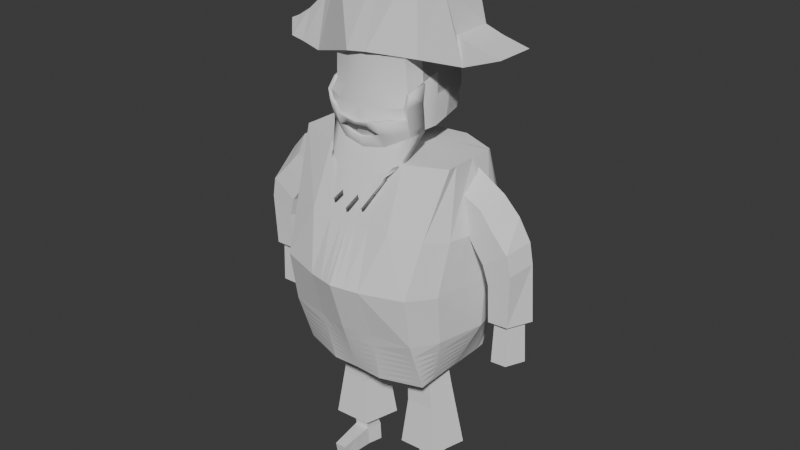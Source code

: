 # Source: capitan.blend  (saved by Blender 4.1.24; exported with 4.5.12 LTS)
import bpy
from mathutils import Matrix  # noqa: F401  (used for matrix-valued properties, if any)

bpy.ops.wm.read_factory_settings(use_empty=True)
scene = bpy.context.scene
scene.name = 'Scene'

# ---- collections
col_collection = bpy.data.collections.new('Collection'); scene.collection.children.link(col_collection)

# ---- world
world_world = bpy.data.worlds.new('World'); scene.world = world_world
world_world.use_nodes = True; world_world.node_tree.nodes.clear()
_N = world_world.node_tree.nodes; _L = world_world.node_tree.links
n0 = _N.new('ShaderNodeOutputWorld'); n0.name = 'World Output'; n0.location = (300, 300)
n1 = _N.new('ShaderNodeBackground'); n1.name = 'Background'; n1.location = (10, 300)
n1.inputs[0].default_value = (0.05088, 0.05088, 0.05088, 1.0)
_L.new(n1.outputs[0], n0.inputs[0])
n0.is_active_output = True
world_world.color = (0.05088, 0.05088, 0.05088)
world_world.use_sun_shadow = False
world_world.sun_shadow_jitter_overblur = 0.0

# ---- meshes
me_cube_001 = bpy.data.meshes.new('Cube.001')
me_cube_001.from_pydata([(0.4308, -1.424, -0.2045), (0.6402, -0.7215, 1.543), (0.5558, 0.9886, -1.823), (0.6759, -1.089, 0.6274), (1.081, -1.08, -1.0), (1.155, -0.9153, 0.594), (1.087, 1.025, -1.015), (1.162, 0.8595, 0.5794), (0.5564, 1.32, -1.0), (0.5846, 1.504, -0.2115), (1.086, -0.7903, -1.823), (1.057, 0.71, -1.837), (0.6402, 0.7215, 1.543), (0.4334, -0.9893, -1.838), (1.28, -0.5109, 1.582), (1.249, 0.4266, 1.567), (0.4668, -1.182, -0.9989), (0.5952, 1.179, 0.6235), (1.101, 1.239, -0.2352), (1.087, -1.208, -0.1947), (0.0, 1.32, -1.0), (0.0, 1.19, 0.6284), (0.0, -1.277, -0.9915), (0.0, -1.112, 0.6089), (0.0, 0.9886, -1.823), (0.0, -0.9893, -1.823), (0.005487, 0.7215, 1.505), (0.005487, -0.7215, 1.505), (0.0, -1.518, -0.1945), (0.0, 1.563, -0.2006), (0.5558, -0.0003113, -1.823), (1.461, 0.08857, -1.025), (1.536, 0.08857, 0.5687), (1.081, -0.0003113, -1.823), (0.6402, -5.96e-08, 1.543), (1.275, -5.96e-08, 1.582), (1.498, 0.08857, -0.2283), (0.0, -0.0003113, -1.823), (0.5558, -0.4948, -1.823), (1.367, -0.5825, 0.5611), (0.6402, -0.3608, 1.543), (1.292, -0.665, -1.033), (1.275, -0.3608, 1.582), (1.329, -0.7856, -0.2359), (0.0, -0.3608, 1.505), (0.0, -0.4948, -1.823), (1.081, -0.4948, -1.823), (1.445, 0.4575, 0.5851), (1.371, 0.54, -1.009), (1.081, 0.4942, -1.823), (0.5558, 0.4942, -1.823), (0.6402, 0.3608, 1.543), (1.275, 0.3608, 1.582), (1.408, 0.6606, -0.2118), (0.0, 0.3608, 1.505), (0.0, 0.4942, -1.823), (0.5561, 1.154, -1.412), (1.072, 0.8673, -1.426), (1.083, -0.9353, -1.412), (0.4501, -1.086, -1.418), (0.0, -1.133, -1.407), (0.0, 1.154, -1.412), (1.271, 0.04413, -1.424), (1.187, -0.5799, -1.428), (1.226, 0.5171, -1.416), (0.2923, 1.534, -0.206), (0.1588, -0.9893, -1.828), (0.2334, -1.23, -0.9952), (0.2782, 1.32, -1.0), (0.338, -1.1, 0.6181), (0.2779, 0.9886, -1.823), (0.3228, 0.7215, 1.524), (0.3228, -0.7215, 1.524), (0.2154, -1.471, -0.1995), (0.2976, 1.184, 0.6259), (0.3201, -5.96e-08, 1.524), (0.2779, -0.0003113, -1.823), (0.3201, -0.3608, 1.524), (0.2779, -0.4948, -1.823), (0.2779, 0.4942, -1.823), (0.3215, 0.3608, 1.524), (0.1649, -1.116, -1.411), (0.278, 1.154, -1.412), (0.556, 1.071, -1.617), (1.065, 0.7886, -1.631), (1.085, -0.8628, -1.617), (0.4418, -1.038, -1.628), (0.0, -1.061, -1.615), (0.0, 1.071, -1.617), (1.176, 0.02191, -1.624), (1.134, -0.5373, -1.626), (1.154, 0.5056, -1.62), (0.1619, -1.053, -1.62), (0.278, 1.071, -1.617), (0.5562, 1.237, -1.206), (1.08, 0.9459, -1.22), (1.082, -1.008, -1.206), (0.4584, -1.134, -1.209), (0.0, -1.205, -1.199), (0.0, 1.237, -1.206), (1.366, 0.06635, -1.225), (1.24, -0.6224, -1.23), (1.298, 0.5285, -1.212), (0.2781, 1.237, -1.206), (0.2292, -1.17, -1.204), (0.1008, 1.32, -1.0), (0.1225, -1.108, 0.6122), (0.1007, 0.9886, -1.823), (0.1205, -0.7215, 1.512), (0.07805, -1.501, -0.1963), (0.1007, -0.0003113, -1.823), (0.1007, -0.4948, -1.823), (0.1007, 0.4942, -1.823), (0.1008, 1.154, -1.412), (0.1059, 1.552, -0.2025), (0.07853, -0.9893, -1.826), (0.08458, -1.26, -0.9928), (0.1205, 0.7215, 1.512), (0.1078, 1.188, 0.6275), (0.307, -5.96e-08, 1.517), (0.1547, -0.3608, 1.512), (0.1589, 0.3608, 1.512), (0.08156, -1.125, -1.409), (0.1007, 1.071, -1.617), (0.08005, -1.057, -1.618), (0.1008, 1.237, -1.206), (0.08307, -1.192, -1.201), (0.556, 1.113, -1.514), (1.068, 0.828, -1.529), (1.084, -0.8991, -1.514), (0.4459, -1.062, -1.523), (0.0, -1.097, -1.511), (0.0, 1.113, -1.514), (1.224, 0.03302, -1.524), (1.16, -0.5586, -1.527), (1.19, 0.5114, -1.518), (0.1634, -1.084, -1.516), (0.278, 1.113, -1.514), (0.0808, -1.091, -1.513), (0.1007, 1.113, -1.514), (0.5562, 1.195, -1.309), (1.076, 0.9066, -1.323), (1.083, -0.9716, -1.309), (0.4543, -1.11, -1.313), (0.0, -1.169, -1.303), (0.0, 1.195, -1.309), (1.319, 0.05524, -1.324), (1.213, -0.6012, -1.329), (1.262, 0.5228, -1.314), (0.2781, 1.195, -1.309), (0.1665, -1.147, -1.307), (0.1008, 1.195, -1.309), (0.08231, -1.158, -1.305), (0.5559, 1.03, -1.72), (1.061, 0.7493, -1.734), (1.085, -0.8266, -1.72), (0.4376, -1.013, -1.733), (0.0, -1.025, -1.719), (0.0, 1.03, -1.72), (1.129, 0.0108, -1.723), (1.108, -0.5161, -1.724), (1.118, 0.4999, -1.721), (0.1604, -1.021, -1.724), (0.2779, 1.03, -1.72), (0.1007, 1.03, -1.72), (0.07929, -1.023, -1.722), (0.0, 0.3609, 1.789), (0.0, 8.388e-05, 1.789), (0.0, -0.3607, 1.789), (0.2854, 8.388e-05, 1.801), (0.1331, -0.3607, 1.796), (0.1373, 0.3609, 1.796)], [], [(163, 153, 2, 70), (9, 17, 7, 18), (43, 39, 5, 19), (65, 74, 17, 9), (153, 154, 11, 2), (78, 38, 13, 66), (38, 46, 10, 13), (48, 53, 36, 31), (160, 155, 10, 46), (44, 120, 170, 168), (19, 5, 3, 0), (3, 5, 14, 1), (7, 17, 12, 15), (47, 7, 15, 52), (52, 51, 34, 35), (41, 43, 19, 4), (8, 9, 18, 6), (39, 32, 35, 42), (68, 65, 9, 8), (116, 109, 28, 22), (118, 21, 26, 117), (69, 3, 1, 72), (120, 44, 27, 108), (165, 157, 25, 115), (155, 156, 13, 10), (4, 19, 0, 16), (109, 106, 23, 28), (42, 40, 1, 14), (161, 159, 33, 49), (50, 49, 33, 30), (79, 50, 30, 76), (53, 47, 32, 36), (35, 34, 40, 42), (120, 119, 169, 170), (5, 39, 42, 14), (31, 36, 43, 41), (159, 160, 46, 33), (30, 33, 46, 38), (76, 30, 38, 78), (36, 32, 39, 43), (18, 7, 47, 53), (70, 2, 50, 79), (2, 11, 49, 50), (154, 161, 49, 11), (15, 12, 51, 52), (32, 47, 52, 35), (117, 26, 54, 121), (6, 18, 53, 48), (141, 148, 64, 57), (146, 147, 63, 62), (148, 146, 62, 64), (142, 143, 59, 58), (152, 144, 60, 122), (147, 142, 58, 63), (140, 141, 57, 56), (149, 140, 56, 82), (151, 149, 82, 113), (143, 150, 81, 59), (12, 71, 80, 51), (107, 70, 79, 112), (110, 76, 78, 111), (34, 75, 77, 40), (112, 79, 76, 110), (0, 3, 69, 73), (156, 162, 66, 13), (40, 77, 72, 1), (106, 69, 72, 108), (17, 74, 71, 12), (16, 0, 73, 67), (105, 114, 65, 68), (51, 80, 75, 34), (111, 78, 66, 115), (114, 118, 74, 65), (164, 163, 70, 107), (139, 137, 93, 123), (130, 136, 92, 86), (128, 135, 91, 84), (133, 134, 90, 89), (135, 133, 89, 91), (129, 130, 86, 85), (138, 131, 87, 124), (134, 129, 85, 90), (127, 128, 84, 83), (137, 127, 83, 93), (16, 67, 104, 97), (105, 68, 103, 125), (68, 8, 94, 103), (8, 6, 95, 94), (41, 4, 96, 101), (116, 22, 98, 126), (4, 16, 97, 96), (48, 31, 100, 102), (31, 41, 101, 100), (6, 48, 102, 95), (67, 116, 126, 104), (20, 105, 125, 99), (136, 138, 124, 92), (132, 139, 123, 88), (158, 164, 107, 24), (29, 21, 118, 114), (45, 111, 115, 25), (20, 29, 114, 105), (23, 106, 108, 27), (55, 112, 110, 37), (37, 110, 111, 45), (24, 107, 112, 55), (145, 151, 113, 61), (150, 152, 122, 81), (71, 117, 121, 80), (75, 119, 120, 77), (73, 69, 106, 109), (162, 165, 115, 66), (77, 120, 108, 72), (74, 118, 117, 71), (67, 73, 109, 116), (80, 121, 119, 75), (61, 113, 139, 132), (81, 122, 138, 136), (82, 56, 127, 137), (56, 57, 128, 127), (63, 58, 129, 134), (122, 60, 131, 138), (58, 59, 130, 129), (64, 62, 133, 135), (62, 63, 134, 133), (57, 64, 135, 128), (59, 81, 136, 130), (113, 82, 137, 139), (104, 126, 152, 150), (99, 125, 151, 145), (97, 104, 150, 143), (125, 103, 149, 151), (103, 94, 140, 149), (94, 95, 141, 140), (101, 96, 142, 147), (126, 98, 144, 152), (96, 97, 143, 142), (102, 100, 146, 148), (100, 101, 147, 146), (95, 102, 148, 141), (92, 124, 165, 162), (88, 123, 164, 158), (123, 93, 163, 164), (86, 92, 162, 156), (84, 91, 161, 154), (89, 90, 160, 159), (91, 89, 159, 161), (85, 86, 156, 155), (124, 87, 157, 165), (90, 85, 155, 160), (83, 84, 154, 153), (93, 83, 153, 163), (171, 166, 167, 169), (169, 167, 168, 170), (121, 54, 166, 171), (119, 121, 171, 169)])
_uv = me_cube_001.uv_layers.new(name='UVMap')
_uv.uv.foreach_set('vector', [0.375, 0.4062, 0.375, 0.4375, 0.375, 0.4375, 0.375, 0.4062, 0.5, 0.4375, 0.625, 0.4375, 0.625, 0.5, 0.5, 0.5, 0.5, 0.6875, 0.625, 0.6875, 0.625, 0.75, 0.5, 0.75, 0.5, 0.4062, 0.625, 0.4062, 0.625, 0.4375, 0.5, 0.4375, 0.375, 0.4375, 0.375, 0.5, 0.375, 0.5, 0.375, 0.4375, 0.2812, 0.6875, 0.3125, 0.6875, 0.3125, 0.75, 0.2729, 0.75, 0.3125, 0.6875, 0.375, 0.6875, 0.375, 0.75, 0.3125, 0.75, 0.375, 0.5625, 0.5, 0.5625, 0.5, 0.625, 0.375, 0.625, 0.375, 0.6875, 0.375, 0.75, 0.375, 0.75, 0.375, 0.6875, 0.7505, 0.6875, 0.7391, 0.6875, 0.7391, 0.6875, 0.7505, 0.6875, 0.5, 0.75, 0.625, 0.75, 0.625, 0.8125, 0.5, 0.8125, 0.625, 0.8125, 0.625, 0.75, 0.625, 0.75, 0.625, 0.8125, 0.625, 0.5, 0.625, 0.4375, 0.625, 0.4375, 0.625, 0.5, 0.625, 0.5625, 0.625, 0.5, 0.625, 0.5, 0.625, 0.5625, 0.625, 0.5625, 0.6875, 0.5625, 0.6875, 0.625, 0.625, 0.625, 0.375, 0.6875, 0.5, 0.6875, 0.5, 0.75, 0.375, 0.75, 0.375, 0.4375, 0.5, 0.4375, 0.5, 0.5, 0.375, 0.5, 0.625, 0.6875, 0.625, 0.625, 0.625, 0.625, 0.625, 0.6875, 0.375, 0.4062, 0.5, 0.4062, 0.5, 0.4375, 0.375, 0.4375, 0.375, 0.8637, 0.5, 0.8637, 0.5, 0.875, 0.375, 0.875, 0.625, 0.3863, 0.625, 0.375, 0.625, 0.375, 0.625, 0.3863, 0.625, 0.8438, 0.625, 0.8125, 0.625, 0.8125, 0.625, 0.8438, 0.7391, 0.6875, 0.7505, 0.6875, 0.75, 0.75, 0.7387, 0.75, 0.375, 0.8637, 0.375, 0.875, 0.375, 0.875, 0.375, 0.8637, 0.375, 0.75, 0.375, 0.8125, 0.375, 0.8125, 0.375, 0.75, 0.375, 0.75, 0.5, 0.75, 0.5, 0.8125, 0.375, 0.8125, 0.5, 0.8637, 0.625, 0.8637, 0.625, 0.875, 0.5, 0.875, 0.625, 0.6875, 0.6875, 0.6875, 0.6875, 0.75, 0.625, 0.75, 0.375, 0.5625, 0.375, 0.625, 0.375, 0.625, 0.375, 0.5625, 0.3125, 0.5625, 0.375, 0.5625, 0.375, 0.625, 0.3125, 0.625, 0.2812, 0.5625, 0.3125, 0.5625, 0.3125, 0.625, 0.2812, 0.625, 0.5, 0.5625, 0.625, 0.5625, 0.625, 0.625, 0.5, 0.625, 0.625, 0.625, 0.6875, 0.625, 0.6875, 0.6875, 0.625, 0.6875, 0.7391, 0.6875, 0.7312, 0.625, 0.7312, 0.625, 0.7391, 0.6875, 0.625, 0.75, 0.625, 0.6875, 0.625, 0.6875, 0.625, 0.75, 0.375, 0.625, 0.5, 0.625, 0.5, 0.6875, 0.375, 0.6875, 0.375, 0.625, 0.375, 0.6875, 0.375, 0.6875, 0.375, 0.625, 0.3125, 0.625, 0.375, 0.625, 0.375, 0.6875, 0.3125, 0.6875, 0.2812, 0.625, 0.3125, 0.625, 0.3125, 0.6875, 0.2812, 0.6875, 0.5, 0.625, 0.625, 0.625, 0.625, 0.6875, 0.5, 0.6875, 0.5, 0.5, 0.625, 0.5, 0.625, 0.5625, 0.5, 0.5625, 0.2812, 0.5, 0.3125, 0.5, 0.3125, 0.5625, 0.2812, 0.5625, 0.3125, 0.5, 0.375, 0.5, 0.375, 0.5625, 0.3125, 0.5625, 0.375, 0.5, 0.375, 0.5625, 0.375, 0.5625, 0.375, 0.5, 0.625, 0.5, 0.6875, 0.5, 0.6875, 0.5625, 0.625, 0.5625, 0.625, 0.625, 0.625, 0.5625, 0.625, 0.5625, 0.625, 0.625, 0.7387, 0.5, 0.75, 0.5, 0.7503, 0.5625, 0.7389, 0.5625, 0.375, 0.5, 0.5, 0.5, 0.5, 0.5625, 0.375, 0.5625, 0.375, 0.5, 0.375, 0.5625, 0.375, 0.5625, 0.375, 0.5, 0.375, 0.625, 0.375, 0.6875, 0.375, 0.6875, 0.375, 0.625, 0.375, 0.5625, 0.375, 0.625, 0.375, 0.625, 0.375, 0.5625, 0.375, 0.75, 0.375, 0.8125, 0.375, 0.8125, 0.375, 0.75, 0.375, 0.8637, 0.375, 0.875, 0.375, 0.875, 0.375, 0.8637, 0.375, 0.6875, 0.375, 0.75, 0.375, 0.75, 0.375, 0.6875, 0.375, 0.4375, 0.375, 0.5, 0.375, 0.5, 0.375, 0.4375, 0.375, 0.4062, 0.375, 0.4375, 0.375, 0.4375, 0.375, 0.4062, 0.375, 0.3863, 0.375, 0.4062, 0.375, 0.4062, 0.375, 0.3863, 0.375, 0.8125, 0.375, 0.8521, 0.375, 0.8521, 0.375, 0.8125, 0.6875, 0.5, 0.7188, 0.5, 0.7189, 0.5625, 0.6875, 0.5625, 0.2613, 0.5, 0.2812, 0.5, 0.2812, 0.5625, 0.2613, 0.5625, 0.2613, 0.625, 0.2812, 0.625, 0.2812, 0.6875, 0.2613, 0.6875, 0.6875, 0.625, 0.719, 0.625, 0.719, 0.6875, 0.6875, 0.6875, 0.2613, 0.5625, 0.2812, 0.5625, 0.2812, 0.625, 0.2613, 0.625, 0.5, 0.8125, 0.625, 0.8125, 0.625, 0.8438, 0.5, 0.8438, 0.375, 0.8125, 0.375, 0.8521, 0.375, 0.8521, 0.375, 0.8125, 0.6875, 0.6875, 0.719, 0.6875, 0.7188, 0.75, 0.6875, 0.75, 0.625, 0.8637, 0.625, 0.8438, 0.625, 0.8438, 0.625, 0.8637, 0.625, 0.4375, 0.625, 0.4062, 0.625, 0.4062, 0.625, 0.4375, 0.375, 0.8125, 0.5, 0.8125, 0.5, 0.8438, 0.375, 0.8438, 0.375, 0.3863, 0.5, 0.3863, 0.5, 0.4062, 0.375, 0.4062, 0.6875, 0.5625, 0.7189, 0.5625, 0.719, 0.625, 0.6875, 0.625, 0.2613, 0.6875, 0.2812, 0.6875, 0.2729, 0.75, 0.2613, 0.75, 0.5, 0.3863, 0.625, 0.3863, 0.625, 0.4062, 0.5, 0.4062, 0.375, 0.3863, 0.375, 0.4062, 0.375, 0.4062, 0.375, 0.3863, 0.375, 0.3863, 0.375, 0.4062, 0.375, 0.4062, 0.375, 0.3863, 0.375, 0.8125, 0.375, 0.8521, 0.375, 0.8521, 0.375, 0.8125, 0.375, 0.5, 0.375, 0.5625, 0.375, 0.5625, 0.375, 0.5, 0.375, 0.625, 0.375, 0.6875, 0.375, 0.6875, 0.375, 0.625, 0.375, 0.5625, 0.375, 0.625, 0.375, 0.625, 0.375, 0.5625, 0.375, 0.75, 0.375, 0.8125, 0.375, 0.8125, 0.375, 0.75, 0.375, 0.8637, 0.375, 0.875, 0.375, 0.875, 0.375, 0.8637, 0.375, 0.6875, 0.375, 0.75, 0.375, 0.75, 0.375, 0.6875, 0.375, 0.4375, 0.375, 0.5, 0.375, 0.5, 0.375, 0.4375, 0.375, 0.4062, 0.375, 0.4375, 0.375, 0.4375, 0.375, 0.4062, 0.375, 0.8125, 0.375, 0.8438, 0.375, 0.8438, 0.375, 0.8125, 0.375, 0.3863, 0.375, 0.4062, 0.375, 0.4062, 0.375, 0.3863, 0.375, 0.4062, 0.375, 0.4375, 0.375, 0.4375, 0.375, 0.4062, 0.375, 0.4375, 0.375, 0.5, 0.375, 0.5, 0.375, 0.4375, 0.375, 0.6875, 0.375, 0.75, 0.375, 0.75, 0.375, 0.6875, 0.375, 0.8637, 0.375, 0.875, 0.375, 0.875, 0.375, 0.8637, 0.375, 0.75, 0.375, 0.8125, 0.375, 0.8125, 0.375, 0.75, 0.375, 0.5625, 0.375, 0.625, 0.375, 0.625, 0.375, 0.5625, 0.375, 0.625, 0.375, 0.6875, 0.375, 0.6875, 0.375, 0.625, 0.375, 0.5, 0.375, 0.5625, 0.375, 0.5625, 0.375, 0.5, 0.375, 0.8438, 0.375, 0.8637, 0.375, 0.8637, 0.375, 0.8438, 0.375, 0.375, 0.375, 0.3863, 0.375, 0.3863, 0.375, 0.375, 0.375, 0.8521, 0.375, 0.8637, 0.375, 0.8637, 0.375, 0.8521, 0.375, 0.375, 0.375, 0.3863, 0.375, 0.3863, 0.375, 0.375, 0.375, 0.375, 0.375, 0.3863, 0.375, 0.3863, 0.375, 0.375, 0.5, 0.375, 0.625, 0.375, 0.625, 0.3863, 0.5, 0.3863, 0.25, 0.6875, 0.2613, 0.6875, 0.2613, 0.75, 0.25, 0.75, 0.375, 0.375, 0.5, 0.375, 0.5, 0.3863, 0.375, 0.3863, 0.625, 0.875, 0.625, 0.8637, 0.625, 0.8637, 0.625, 0.875, 0.25, 0.5625, 0.2613, 0.5625, 0.2613, 0.625, 0.25, 0.625, 0.25, 0.625, 0.2613, 0.625, 0.2613, 0.6875, 0.25, 0.6875, 0.25, 0.5, 0.2613, 0.5, 0.2613, 0.5625, 0.25, 0.5625, 0.375, 0.375, 0.375, 0.3863, 0.375, 0.3863, 0.375, 0.375, 0.375, 0.8521, 0.375, 0.8637, 0.375, 0.8637, 0.375, 0.8521, 0.7188, 0.5, 0.7387, 0.5, 0.7389, 0.5625, 0.7189, 0.5625, 0.719, 0.625, 0.7312, 0.625, 0.7391, 0.6875, 0.719, 0.6875, 0.5, 0.8438, 0.625, 0.8438, 0.625, 0.8637, 0.5, 0.8637, 0.375, 0.8521, 0.375, 0.8637, 0.375, 0.8637, 0.375, 0.8521, 0.719, 0.6875, 0.7391, 0.6875, 0.7387, 0.75, 0.7188, 0.75, 0.625, 0.4062, 0.625, 0.3863, 0.625, 0.3863, 0.625, 0.4062, 0.375, 0.8438, 0.5, 0.8438, 0.5, 0.8637, 0.375, 0.8637, 0.7189, 0.5625, 0.7389, 0.5625, 0.7312, 0.625, 0.719, 0.625, 0.375, 0.375, 0.375, 0.3863, 0.375, 0.3863, 0.375, 0.375, 0.375, 0.8521, 0.375, 0.8637, 0.375, 0.8637, 0.375, 0.8521, 0.375, 0.4062, 0.375, 0.4375, 0.375, 0.4375, 0.375, 0.4062, 0.375, 0.4375, 0.375, 0.5, 0.375, 0.5, 0.375, 0.4375, 0.375, 0.6875, 0.375, 0.75, 0.375, 0.75, 0.375, 0.6875, 0.375, 0.8637, 0.375, 0.875, 0.375, 0.875, 0.375, 0.8637, 0.375, 0.75, 0.375, 0.8125, 0.375, 0.8125, 0.375, 0.75, 0.375, 0.5625, 0.375, 0.625, 0.375, 0.625, 0.375, 0.5625, 0.375, 0.625, 0.375, 0.6875, 0.375, 0.6875, 0.375, 0.625, 0.375, 0.5, 0.375, 0.5625, 0.375, 0.5625, 0.375, 0.5, 0.375, 0.8125, 0.375, 0.8521, 0.375, 0.8521, 0.375, 0.8125, 0.375, 0.3863, 0.375, 0.4062, 0.375, 0.4062, 0.375, 0.3863, 0.375, 0.8438, 0.375, 0.8637, 0.375, 0.8637, 0.375, 0.8521, 0.375, 0.375, 0.375, 0.3863, 0.375, 0.3863, 0.375, 0.375, 0.375, 0.8125, 0.375, 0.8438, 0.375, 0.8521, 0.375, 0.8125, 0.375, 0.3863, 0.375, 0.4062, 0.375, 0.4062, 0.375, 0.3863, 0.375, 0.4062, 0.375, 0.4375, 0.375, 0.4375, 0.375, 0.4062, 0.375, 0.4375, 0.375, 0.5, 0.375, 0.5, 0.375, 0.4375, 0.375, 0.6875, 0.375, 0.75, 0.375, 0.75, 0.375, 0.6875, 0.375, 0.8637, 0.375, 0.875, 0.375, 0.875, 0.375, 0.8637, 0.375, 0.75, 0.375, 0.8125, 0.375, 0.8125, 0.375, 0.75, 0.375, 0.5625, 0.375, 0.625, 0.375, 0.625, 0.375, 0.5625, 0.375, 0.625, 0.375, 0.6875, 0.375, 0.6875, 0.375, 0.625, 0.375, 0.5, 0.375, 0.5625, 0.375, 0.5625, 0.375, 0.5, 0.375, 0.8521, 0.375, 0.8637, 0.375, 0.8637, 0.375, 0.8521, 0.375, 0.375, 0.375, 0.3863, 0.375, 0.3863, 0.375, 0.375, 0.375, 0.3863, 0.375, 0.4062, 0.375, 0.4062, 0.375, 0.3863, 0.375, 0.8125, 0.375, 0.8521, 0.375, 0.8521, 0.375, 0.8125, 0.375, 0.5, 0.375, 0.5625, 0.375, 0.5625, 0.375, 0.5, 0.375, 0.625, 0.375, 0.6875, 0.375, 0.6875, 0.375, 0.625, 0.375, 0.5625, 0.375, 0.625, 0.375, 0.625, 0.375, 0.5625, 0.375, 0.75, 0.375, 0.8125, 0.375, 0.8125, 0.375, 0.75, 0.375, 0.8637, 0.375, 0.875, 0.375, 0.875, 0.375, 0.8637, 0.375, 0.6875, 0.375, 0.75, 0.375, 0.75, 0.375, 0.6875, 0.375, 0.4375, 0.375, 0.5, 0.375, 0.5, 0.375, 0.4375, 0.375, 0.4062, 0.375, 0.4375, 0.375, 0.4375, 0.375, 0.4062, 0.7389, 0.5625, 0.7503, 0.5625, 0.7505, 0.625, 0.7312, 0.625, 0.7312, 0.625, 0.7505, 0.625, 0.7505, 0.6875, 0.7391, 0.6875, 0.7389, 0.5625, 0.7503, 0.5625, 0.7503, 0.5625, 0.7389, 0.5625, 0.7312, 0.625, 0.7389, 0.5625, 0.7389, 0.5625, 0.7312, 0.625])
_ca = me_cube_001.color_attributes.new('Attribute', 'BYTE_COLOR', 'CORNER')
_ca.data.foreach_set('color', [1.0, 1.0, 1.0, 1.0, 1.0, 1.0, 1.0, 1.0, 1.0, 1.0, 1.0, 1.0, 1.0, 1.0, 1.0, 1.0, 1.0, 1.0, 1.0, 1.0, 1.0, 1.0, 1.0, 1.0, 1.0, 1.0, 1.0, 1.0, 1.0, 1.0, 1.0, 1.0, 1.0, 1.0, 1.0, 1.0, 1.0, 1.0, 1.0, 1.0, 1.0, 1.0, 1.0, 1.0, 1.0, 1.0, 1.0, 1.0, 1.0, 1.0, 1.0, 1.0, 1.0, 1.0, 1.0, 1.0, 1.0, 1.0, 1.0, 1.0, 1.0, 1.0, 1.0, 1.0, 1.0, 1.0, 1.0, 1.0, 1.0, 1.0, 1.0, 1.0, 1.0, 1.0, 1.0, 1.0, 1.0, 1.0, 1.0, 1.0, 1.0, 1.0, 1.0, 1.0, 1.0, 1.0, 1.0, 1.0, 1.0, 1.0, 1.0, 1.0, 1.0, 1.0, 1.0, 1.0, 1.0, 1.0, 1.0, 1.0, 1.0, 1.0, 1.0, 1.0, 1.0, 1.0, 1.0, 1.0, 1.0, 1.0, 1.0, 1.0, 1.0, 1.0, 1.0, 1.0, 1.0, 1.0, 1.0, 1.0, 1.0, 1.0, 1.0, 1.0, 1.0, 1.0, 1.0, 1.0, 1.0, 1.0, 1.0, 1.0, 1.0, 1.0, 1.0, 1.0, 1.0, 1.0, 1.0, 1.0, 1.0, 1.0, 1.0, 1.0, 1.0, 1.0, 1.0, 1.0, 1.0, 1.0, 1.0, 1.0, 1.0, 1.0, 1.0, 1.0, 1.0, 1.0, 1.0, 1.0, 1.0, 1.0, 1.0, 1.0, 1.0, 1.0, 1.0, 1.0, 1.0, 1.0, 1.0, 1.0, 1.0, 1.0, 1.0, 1.0, 1.0, 1.0, 1.0, 1.0, 1.0, 1.0, 1.0, 1.0, 1.0, 1.0, 1.0, 1.0, 1.0, 1.0, 1.0, 1.0, 1.0, 1.0, 1.0, 1.0, 1.0, 1.0, 1.0, 1.0, 1.0, 1.0, 1.0, 1.0, 1.0, 1.0, 1.0, 1.0, 1.0, 1.0, 1.0, 1.0, 1.0, 1.0, 1.0, 1.0, 1.0, 1.0, 1.0, 1.0, 1.0, 1.0, 1.0, 1.0, 1.0, 1.0, 1.0, 1.0, 1.0, 1.0, 1.0, 1.0, 1.0, 1.0, 1.0, 1.0, 1.0, 1.0, 1.0, 1.0, 1.0, 1.0, 1.0, 1.0, 1.0, 1.0, 1.0, 1.0, 1.0, 1.0, 1.0, 1.0, 1.0, 1.0, 1.0, 1.0, 1.0, 1.0, 1.0, 1.0, 1.0, 1.0, 1.0, 1.0, 1.0, 1.0, 1.0, 1.0, 1.0, 1.0, 1.0, 1.0, 1.0, 1.0, 1.0, 1.0, 1.0, 1.0, 1.0, 1.0, 1.0, 1.0, 1.0, 1.0, 1.0, 1.0, 1.0, 1.0, 1.0, 1.0, 1.0, 1.0, 1.0, 1.0, 1.0, 1.0, 1.0, 1.0, 1.0, 1.0, 1.0, 1.0, 1.0, 1.0, 1.0, 1.0, 1.0, 1.0, 1.0, 1.0, 1.0, 1.0, 1.0, 1.0, 1.0, 1.0, 1.0, 1.0, 1.0, 1.0, 1.0, 1.0, 1.0, 1.0, 1.0, 1.0, 1.0, 1.0, 1.0, 1.0, 1.0, 1.0, 1.0, 1.0, 1.0, 1.0, 1.0, 1.0, 1.0, 1.0, 1.0, 1.0, 1.0, 1.0, 1.0, 1.0, 1.0, 1.0, 1.0, 1.0, 1.0, 1.0, 1.0, 1.0, 1.0, 1.0, 1.0, 1.0, 1.0, 1.0, 1.0, 1.0, 1.0, 1.0, 1.0, 1.0, 1.0, 1.0, 1.0, 1.0, 1.0, 1.0, 1.0, 1.0, 1.0, 1.0, 1.0, 1.0, 1.0, 1.0, 1.0, 1.0, 1.0, 1.0, 1.0, 1.0, 1.0, 1.0, 1.0, 1.0, 1.0, 1.0, 1.0, 1.0, 1.0, 1.0, 1.0, 1.0, 1.0, 1.0, 1.0, 1.0, 1.0, 1.0, 1.0, 1.0, 1.0, 1.0, 1.0, 1.0, 1.0, 1.0, 1.0, 1.0, 1.0, 1.0, 1.0, 1.0, 1.0, 1.0, 1.0, 1.0, 1.0, 1.0, 1.0, 1.0, 1.0, 1.0, 1.0, 1.0, 1.0, 1.0, 1.0, 1.0, 1.0, 1.0, 1.0, 1.0, 1.0, 1.0, 1.0, 1.0, 1.0, 1.0, 1.0, 1.0, 1.0, 1.0, 1.0, 1.0, 1.0, 1.0, 1.0, 1.0, 1.0, 1.0, 1.0, 1.0, 1.0, 1.0, 1.0, 1.0, 1.0, 1.0, 1.0, 1.0, 1.0, 1.0, 1.0, 1.0, 1.0, 1.0, 1.0, 1.0, 1.0, 1.0, 1.0, 1.0, 1.0, 1.0, 1.0, 1.0, 1.0, 1.0, 1.0, 1.0, 1.0, 1.0, 1.0, 1.0, 1.0, 1.0, 1.0, 1.0, 1.0, 1.0, 1.0, 1.0, 1.0, 1.0, 1.0, 1.0, 1.0, 1.0, 1.0, 1.0, 1.0, 1.0, 1.0, 1.0, 1.0, 1.0, 1.0, 1.0, 1.0, 1.0, 1.0, 1.0, 1.0, 1.0, 1.0, 1.0, 1.0, 1.0, 1.0, 1.0, 1.0, 1.0, 1.0, 1.0, 1.0, 1.0, 1.0, 1.0, 1.0, 1.0, 1.0, 1.0, 1.0, 1.0, 1.0, 1.0, 1.0, 1.0, 1.0, 1.0, 1.0, 1.0, 1.0, 1.0, 1.0, 1.0, 1.0, 1.0, 1.0, 1.0, 1.0, 1.0, 1.0, 1.0, 1.0, 1.0, 1.0, 1.0, 1.0, 1.0, 1.0, 1.0, 1.0, 1.0, 1.0, 1.0, 1.0, 1.0, 1.0, 1.0, 1.0, 1.0, 1.0, 1.0, 1.0, 1.0, 1.0, 1.0, 1.0, 1.0, 1.0, 1.0, 1.0, 1.0, 1.0, 1.0, 1.0, 1.0, 1.0, 1.0, 1.0, 1.0, 1.0, 1.0, 1.0, 1.0, 1.0, 1.0, 1.0, 1.0, 1.0, 1.0, 1.0, 1.0, 1.0, 1.0, 1.0, 1.0, 1.0, 1.0, 1.0, 1.0, 1.0, 1.0, 1.0, 1.0, 1.0, 1.0, 1.0, 1.0, 1.0, 1.0, 1.0, 1.0, 1.0, 1.0, 1.0, 1.0, 1.0, 1.0, 1.0, 1.0, 1.0, 1.0, 1.0, 1.0, 1.0, 1.0, 1.0, 1.0, 1.0, 1.0, 1.0, 1.0, 1.0, 1.0, 1.0, 1.0, 1.0, 1.0, 1.0, 1.0, 1.0, 1.0, 1.0, 1.0, 1.0, 1.0, 1.0, 1.0, 1.0, 1.0, 1.0, 1.0, 1.0, 1.0, 1.0, 1.0, 1.0, 1.0, 1.0, 1.0, 1.0, 1.0, 1.0, 1.0, 1.0, 1.0, 1.0, 1.0, 1.0, 1.0, 1.0, 1.0, 1.0, 1.0, 1.0, 1.0, 1.0, 1.0, 1.0, 1.0, 1.0, 1.0, 1.0, 1.0, 1.0, 1.0, 1.0, 1.0, 1.0, 1.0, 1.0, 1.0, 1.0, 1.0, 1.0, 1.0, 1.0, 1.0, 1.0, 1.0, 1.0, 1.0, 1.0, 1.0, 1.0, 1.0, 1.0, 1.0, 1.0, 1.0, 1.0, 1.0, 1.0, 1.0, 1.0, 1.0, 1.0, 1.0, 1.0, 1.0, 1.0, 1.0, 1.0, 1.0, 1.0, 1.0, 1.0, 1.0, 1.0, 1.0, 1.0, 1.0, 1.0, 1.0, 1.0, 1.0, 1.0, 1.0, 1.0, 1.0, 1.0, 1.0, 1.0, 1.0, 1.0, 1.0, 1.0, 1.0, 1.0, 1.0, 1.0, 1.0, 1.0, 1.0, 1.0, 1.0, 1.0, 1.0, 1.0, 1.0, 1.0, 1.0, 1.0, 1.0, 1.0, 1.0, 1.0, 1.0, 1.0, 1.0, 1.0, 1.0, 1.0, 1.0, 1.0, 1.0, 1.0, 1.0, 1.0, 1.0, 1.0, 1.0, 1.0, 1.0, 1.0, 1.0, 1.0, 1.0, 1.0, 1.0, 1.0, 1.0, 1.0, 1.0, 1.0, 1.0, 1.0, 1.0, 1.0, 1.0, 1.0, 1.0, 1.0, 1.0, 1.0, 1.0, 1.0, 1.0, 1.0, 1.0, 1.0, 1.0, 1.0, 1.0, 1.0, 1.0, 1.0, 1.0, 1.0, 1.0, 1.0, 1.0, 1.0, 1.0, 1.0, 1.0, 1.0, 1.0, 1.0, 1.0, 1.0, 1.0, 1.0, 1.0, 1.0, 1.0, 1.0, 1.0, 1.0, 1.0, 1.0, 1.0, 1.0, 1.0, 1.0, 1.0, 1.0, 1.0, 1.0, 1.0, 1.0, 1.0, 1.0, 1.0, 1.0, 1.0, 1.0, 1.0, 1.0, 1.0, 1.0, 1.0, 1.0, 1.0, 1.0, 1.0, 1.0, 1.0, 1.0, 1.0, 1.0, 1.0, 1.0, 1.0, 1.0, 1.0, 1.0, 1.0, 1.0, 1.0, 1.0, 1.0, 1.0, 1.0, 1.0, 1.0, 1.0, 1.0, 1.0, 1.0, 1.0, 1.0, 1.0, 1.0, 1.0, 1.0, 1.0, 1.0, 1.0, 1.0, 1.0, 1.0, 1.0, 1.0, 1.0, 1.0, 1.0, 1.0, 1.0, 1.0, 1.0, 1.0, 1.0, 1.0, 1.0, 1.0, 1.0, 1.0, 1.0, 1.0, 1.0, 1.0, 1.0, 1.0, 1.0, 1.0, 1.0, 1.0, 1.0, 1.0, 1.0, 1.0, 1.0, 1.0, 1.0, 1.0, 1.0, 1.0, 1.0, 1.0, 1.0, 1.0, 1.0, 1.0, 1.0, 1.0, 1.0, 1.0, 1.0, 1.0, 1.0, 1.0, 1.0, 1.0, 1.0, 1.0, 1.0, 1.0, 1.0, 1.0, 1.0, 1.0, 1.0, 1.0, 1.0, 1.0, 1.0, 1.0, 1.0, 1.0, 1.0, 1.0, 1.0, 1.0, 1.0, 1.0, 1.0, 1.0, 1.0, 1.0, 1.0, 1.0, 1.0, 1.0, 1.0, 1.0, 1.0, 1.0, 1.0, 1.0, 1.0, 1.0, 1.0, 1.0, 1.0, 1.0, 1.0, 1.0, 1.0, 1.0, 1.0, 1.0, 1.0, 1.0, 1.0, 1.0, 1.0, 1.0, 1.0, 1.0, 1.0, 1.0, 1.0, 1.0, 1.0, 1.0, 1.0, 1.0, 1.0, 1.0, 1.0, 1.0, 1.0, 1.0, 1.0, 1.0, 1.0, 1.0, 1.0, 1.0, 1.0, 1.0, 1.0, 1.0, 1.0, 1.0, 1.0, 1.0, 1.0, 1.0, 1.0, 1.0, 1.0, 1.0, 1.0, 1.0, 1.0, 1.0, 1.0, 1.0, 1.0, 1.0, 1.0, 1.0, 1.0, 1.0, 1.0, 1.0, 1.0, 1.0, 1.0, 1.0, 1.0, 1.0, 1.0, 1.0, 1.0, 1.0, 1.0, 1.0, 1.0, 1.0, 1.0, 1.0, 1.0, 1.0, 1.0, 1.0, 1.0, 1.0, 1.0, 1.0, 1.0, 1.0, 1.0, 1.0, 1.0, 1.0, 1.0, 1.0, 1.0, 1.0, 1.0, 1.0, 1.0, 1.0, 1.0, 1.0, 1.0, 1.0, 1.0, 1.0, 1.0, 1.0, 1.0, 1.0, 1.0, 1.0, 1.0, 1.0, 1.0, 1.0, 1.0, 1.0, 1.0, 1.0, 1.0, 1.0, 1.0, 1.0, 1.0, 1.0, 1.0, 1.0, 1.0, 1.0, 1.0, 1.0, 1.0, 1.0, 1.0, 1.0, 1.0, 1.0, 1.0, 1.0, 1.0, 1.0, 1.0, 1.0, 1.0, 1.0, 1.0, 1.0, 1.0, 1.0, 1.0, 1.0, 1.0, 1.0, 1.0, 1.0, 1.0, 1.0, 1.0, 1.0, 1.0, 1.0, 1.0, 1.0, 1.0, 1.0, 1.0, 1.0, 1.0, 1.0, 1.0, 1.0, 1.0, 1.0, 1.0, 1.0, 1.0, 1.0, 1.0, 1.0, 1.0, 1.0, 1.0, 1.0, 1.0, 1.0, 1.0, 1.0, 1.0, 1.0, 1.0, 1.0, 1.0, 1.0, 1.0, 1.0, 1.0, 1.0, 1.0, 1.0, 1.0, 1.0, 1.0, 1.0, 1.0, 1.0, 1.0, 1.0, 1.0, 1.0, 1.0, 1.0, 1.0, 1.0, 1.0, 1.0, 1.0, 1.0, 1.0, 1.0, 1.0, 1.0, 1.0, 1.0, 1.0, 1.0, 1.0, 1.0, 1.0, 1.0, 1.0, 1.0, 1.0, 1.0, 1.0, 1.0, 1.0, 1.0, 1.0, 1.0, 1.0, 1.0, 1.0, 1.0, 1.0, 1.0, 1.0, 1.0, 1.0, 1.0, 1.0, 1.0, 1.0, 1.0, 1.0, 1.0, 1.0, 1.0, 1.0, 1.0, 1.0, 1.0, 1.0, 1.0, 1.0, 1.0, 1.0, 1.0, 1.0, 1.0, 1.0, 1.0, 1.0, 1.0, 1.0, 1.0, 1.0, 1.0, 1.0, 1.0, 1.0, 1.0, 1.0, 1.0, 1.0, 1.0, 1.0, 1.0, 1.0, 1.0, 1.0, 1.0, 1.0, 1.0, 1.0, 1.0, 1.0, 1.0, 1.0, 1.0, 1.0, 1.0, 1.0, 1.0, 1.0, 1.0, 1.0, 1.0, 1.0, 1.0, 1.0, 1.0, 1.0, 1.0, 1.0, 1.0, 1.0, 1.0, 1.0, 1.0, 1.0, 1.0, 1.0, 1.0, 1.0, 1.0, 1.0, 1.0, 1.0, 1.0, 1.0, 1.0, 1.0, 1.0, 1.0, 1.0, 1.0, 1.0, 1.0, 1.0, 1.0, 1.0, 1.0, 1.0, 1.0, 1.0, 1.0, 1.0, 1.0, 1.0, 1.0, 1.0, 1.0, 1.0, 1.0, 1.0, 1.0, 1.0, 1.0, 1.0, 1.0, 1.0, 1.0, 1.0, 1.0, 1.0, 1.0, 1.0, 1.0, 1.0, 1.0, 1.0, 1.0, 1.0, 1.0, 1.0, 1.0, 1.0, 1.0, 1.0, 1.0, 1.0, 1.0, 1.0, 1.0, 1.0, 1.0, 1.0, 1.0, 1.0, 1.0, 1.0, 1.0, 1.0, 1.0, 1.0, 1.0, 1.0, 1.0, 1.0, 1.0, 1.0, 1.0, 1.0, 1.0, 1.0, 1.0, 1.0, 1.0, 1.0, 1.0, 1.0, 1.0, 1.0, 1.0, 1.0, 1.0, 1.0, 1.0, 1.0, 1.0, 1.0, 1.0, 1.0, 1.0, 1.0, 1.0, 1.0, 1.0, 1.0, 1.0, 1.0, 1.0, 1.0, 1.0, 1.0, 1.0, 1.0, 1.0, 1.0, 1.0, 1.0, 1.0, 1.0, 1.0, 1.0, 1.0, 1.0, 1.0, 1.0, 1.0, 1.0, 1.0, 1.0, 1.0, 1.0, 1.0, 1.0, 1.0, 1.0, 1.0, 1.0, 1.0, 1.0, 1.0, 1.0, 1.0, 1.0, 1.0, 1.0, 1.0, 1.0, 1.0, 1.0, 1.0, 1.0, 1.0, 1.0, 1.0, 1.0, 1.0, 1.0, 1.0, 1.0, 1.0, 1.0, 1.0, 1.0, 1.0, 1.0, 1.0, 1.0, 1.0, 1.0, 1.0, 1.0, 1.0, 1.0, 1.0, 1.0, 1.0, 1.0, 1.0, 1.0, 1.0, 1.0, 1.0, 1.0, 1.0, 1.0, 1.0, 1.0, 1.0, 1.0, 1.0, 1.0, 1.0, 1.0, 1.0, 1.0, 1.0, 1.0, 1.0, 1.0, 1.0, 1.0, 1.0, 1.0, 1.0, 1.0, 1.0, 1.0, 1.0, 1.0, 1.0, 1.0, 1.0, 1.0, 1.0, 1.0, 1.0, 1.0, 1.0, 1.0, 1.0, 1.0, 1.0, 1.0, 1.0, 1.0, 1.0, 1.0, 1.0, 1.0, 1.0, 1.0, 1.0, 1.0, 1.0, 1.0, 1.0, 1.0, 1.0, 1.0, 1.0, 1.0, 1.0, 1.0, 1.0, 1.0, 1.0, 1.0, 1.0, 1.0, 1.0, 1.0, 1.0, 1.0, 1.0, 1.0, 1.0, 1.0, 1.0, 1.0, 1.0, 1.0, 1.0, 1.0, 1.0, 1.0, 1.0, 1.0, 1.0, 1.0, 1.0, 1.0, 1.0, 1.0, 1.0, 1.0, 1.0, 1.0, 1.0, 1.0, 1.0, 1.0, 1.0, 1.0, 1.0, 1.0, 1.0, 1.0, 1.0, 1.0, 1.0, 1.0, 1.0, 1.0, 1.0, 1.0, 1.0, 1.0, 1.0, 1.0, 1.0, 1.0, 1.0, 1.0, 1.0, 1.0, 1.0, 1.0, 1.0, 1.0, 1.0, 1.0, 1.0, 1.0, 1.0, 1.0, 1.0, 1.0, 1.0, 1.0, 1.0, 1.0, 1.0, 1.0, 1.0, 1.0, 1.0, 1.0, 1.0, 1.0, 1.0, 1.0, 1.0, 1.0, 1.0, 1.0, 1.0, 1.0, 1.0, 1.0, 1.0, 1.0, 1.0, 1.0, 1.0, 1.0, 1.0, 1.0, 1.0, 1.0, 1.0, 1.0, 1.0, 1.0, 1.0, 1.0, 1.0, 1.0, 1.0, 1.0, 1.0, 1.0, 1.0, 1.0, 1.0, 1.0, 1.0, 1.0, 1.0, 1.0, 1.0, 1.0, 1.0, 1.0, 1.0, 1.0, 1.0, 1.0, 1.0, 1.0, 1.0, 1.0, 1.0, 1.0, 1.0, 1.0, 1.0, 1.0, 1.0, 1.0, 1.0, 1.0, 1.0, 1.0, 1.0, 1.0, 1.0, 1.0, 1.0, 1.0, 1.0, 1.0, 1.0, 1.0, 1.0, 1.0, 1.0, 1.0, 1.0, 1.0, 1.0, 1.0, 1.0, 1.0, 1.0, 1.0, 1.0, 1.0, 1.0, 1.0, 1.0, 1.0, 1.0, 1.0, 1.0, 1.0, 1.0, 1.0, 1.0, 1.0, 1.0, 1.0, 1.0, 1.0, 1.0, 1.0, 1.0, 1.0, 1.0, 1.0, 1.0, 1.0, 1.0, 1.0, 1.0, 1.0, 1.0, 1.0, 1.0, 1.0, 1.0, 1.0, 1.0, 1.0, 1.0, 1.0, 1.0, 1.0, 1.0, 1.0, 1.0, 1.0, 1.0, 1.0, 1.0, 1.0, 1.0, 1.0, 1.0, 1.0, 1.0, 1.0, 1.0, 1.0, 1.0, 1.0, 1.0, 1.0, 1.0, 1.0, 1.0, 1.0, 1.0, 1.0, 1.0, 1.0, 1.0, 1.0, 1.0, 1.0, 1.0, 1.0, 1.0, 1.0, 1.0, 1.0, 1.0, 1.0, 1.0, 1.0, 1.0, 1.0, 1.0, 1.0, 1.0, 1.0, 1.0, 1.0, 1.0, 1.0, 1.0, 1.0, 1.0, 1.0, 1.0, 1.0, 1.0, 1.0, 1.0, 1.0, 1.0, 1.0, 1.0, 1.0, 1.0, 1.0, 1.0, 1.0, 1.0, 1.0, 1.0, 1.0, 1.0, 1.0, 1.0, 1.0, 1.0, 1.0, 1.0, 1.0, 1.0, 1.0, 1.0, 1.0, 1.0, 1.0, 1.0, 1.0, 1.0, 1.0, 1.0, 1.0, 1.0, 1.0, 1.0, 1.0, 1.0, 1.0, 1.0, 1.0, 1.0, 1.0, 1.0, 1.0, 1.0, 1.0, 1.0, 1.0, 1.0, 1.0, 1.0, 1.0, 1.0, 1.0, 1.0, 1.0, 1.0, 1.0, 1.0, 1.0, 1.0, 1.0, 1.0, 1.0, 1.0, 1.0, 1.0, 1.0, 1.0, 1.0, 1.0, 1.0, 1.0, 1.0, 1.0, 1.0, 1.0, 1.0, 1.0, 1.0, 1.0, 1.0, 1.0, 1.0, 1.0, 1.0, 1.0, 1.0, 1.0, 1.0, 1.0, 1.0, 1.0, 1.0, 1.0, 1.0, 1.0, 1.0, 1.0, 1.0, 1.0, 1.0, 1.0, 1.0, 1.0, 1.0, 1.0, 1.0, 1.0, 1.0, 1.0, 1.0, 1.0, 1.0, 1.0, 1.0, 1.0, 1.0, 1.0, 1.0, 1.0, 1.0, 1.0, 1.0, 1.0, 1.0, 1.0, 1.0, 1.0, 1.0, 1.0, 1.0, 1.0, 1.0, 1.0, 1.0, 1.0, 1.0, 1.0, 1.0, 1.0, 1.0, 1.0, 1.0, 1.0, 1.0, 1.0, 1.0, 1.0, 1.0, 1.0, 1.0, 1.0, 1.0, 1.0, 1.0, 1.0, 1.0, 1.0, 1.0, 1.0, 1.0, 1.0, 1.0, 1.0, 1.0, 1.0, 1.0, 1.0, 1.0, 1.0, 1.0, 1.0, 1.0, 1.0, 1.0, 1.0, 1.0, 1.0, 1.0, 1.0, 1.0, 1.0, 1.0, 1.0, 1.0, 1.0, 1.0, 1.0, 1.0, 1.0, 1.0, 1.0, 1.0, 1.0, 1.0, 1.0, 1.0, 1.0, 1.0, 1.0, 1.0, 1.0, 1.0, 1.0, 1.0, 1.0, 1.0, 1.0, 1.0, 1.0, 1.0, 1.0, 1.0, 1.0, 1.0, 1.0, 1.0, 1.0, 1.0, 1.0, 1.0, 1.0, 1.0, 1.0, 1.0, 1.0, 1.0, 1.0, 1.0, 1.0, 1.0, 1.0, 1.0, 1.0, 1.0, 1.0, 1.0, 1.0, 1.0, 1.0, 1.0, 1.0, 1.0, 1.0, 1.0, 1.0, 1.0, 1.0, 1.0, 1.0, 1.0, 1.0, 1.0, 1.0, 1.0, 1.0, 1.0, 1.0, 1.0, 1.0, 1.0, 1.0, 1.0, 1.0, 1.0, 1.0, 1.0, 1.0, 1.0, 1.0, 1.0, 1.0, 1.0, 1.0, 1.0, 1.0, 1.0, 1.0, 1.0, 1.0, 1.0, 1.0, 1.0, 1.0, 1.0, 1.0, 1.0, 1.0, 1.0, 1.0, 1.0, 1.0, 1.0, 1.0, 1.0, 1.0, 1.0, 1.0, 1.0, 1.0, 1.0, 1.0, 1.0, 1.0, 1.0, 1.0, 1.0, 1.0, 1.0, 1.0, 1.0, 1.0, 1.0, 1.0, 1.0, 1.0, 1.0, 1.0, 1.0, 1.0, 1.0, 1.0, 1.0, 1.0, 1.0, 1.0, 1.0, 1.0, 1.0, 1.0, 1.0, 1.0, 1.0, 1.0, 1.0, 1.0, 1.0, 1.0, 1.0, 1.0, 1.0, 1.0, 1.0, 1.0, 1.0, 1.0, 1.0, 1.0, 1.0, 1.0, 1.0, 1.0, 1.0, 1.0, 1.0, 1.0, 1.0, 1.0, 1.0, 1.0, 1.0, 1.0, 1.0, 1.0, 1.0, 1.0, 1.0, 1.0, 1.0, 1.0, 1.0, 1.0, 1.0, 1.0, 1.0, 1.0, 1.0, 1.0, 1.0, 1.0, 1.0, 1.0, 1.0, 1.0, 1.0, 1.0, 1.0, 1.0, 1.0, 1.0, 1.0, 1.0, 1.0, 1.0, 1.0, 1.0, 1.0, 1.0, 1.0, 1.0, 1.0, 1.0, 1.0, 1.0, 1.0, 1.0, 1.0, 1.0, 1.0, 1.0, 1.0, 1.0, 1.0, 1.0, 1.0, 1.0, 1.0, 1.0, 1.0, 1.0, 1.0, 1.0, 1.0, 1.0, 1.0, 1.0, 1.0, 1.0, 1.0, 1.0, 1.0, 1.0, 1.0, 1.0, 1.0, 1.0, 1.0, 1.0, 1.0, 1.0, 1.0, 1.0, 1.0, 1.0, 1.0, 1.0, 1.0, 1.0, 1.0, 1.0, 1.0, 1.0, 1.0, 1.0, 1.0, 1.0, 1.0, 1.0, 1.0, 1.0, 1.0, 1.0, 1.0, 1.0, 1.0, 1.0, 1.0, 1.0, 1.0, 1.0, 1.0, 1.0, 1.0, 1.0, 1.0, 1.0, 1.0, 1.0, 1.0, 1.0, 1.0, 1.0, 1.0, 1.0, 1.0, 1.0, 1.0, 1.0, 1.0, 1.0, 1.0, 1.0, 1.0, 1.0, 1.0, 1.0, 1.0, 1.0, 1.0, 1.0, 1.0, 1.0, 1.0, 1.0, 1.0, 1.0, 1.0, 1.0, 1.0, 1.0, 1.0, 1.0, 1.0, 1.0, 1.0, 1.0, 1.0, 1.0, 1.0, 1.0, 1.0, 1.0, 1.0, 1.0, 1.0, 1.0, 1.0, 1.0, 1.0, 1.0, 1.0, 1.0, 1.0, 1.0, 1.0, 1.0, 1.0, 1.0, 1.0, 1.0, 1.0, 1.0, 1.0, 1.0, 1.0, 1.0, 1.0, 1.0, 1.0, 1.0, 1.0, 1.0, 1.0, 1.0, 1.0, 1.0, 1.0, 1.0, 1.0, 1.0, 1.0, 1.0, 1.0, 1.0, 1.0, 1.0, 1.0, 1.0, 1.0, 1.0, 1.0, 1.0, 1.0, 1.0, 1.0, 1.0, 1.0, 1.0, 1.0, 1.0, 1.0, 1.0, 1.0, 1.0, 1.0, 1.0, 1.0, 1.0, 1.0, 1.0, 1.0, 1.0, 1.0, 1.0, 1.0, 1.0, 1.0, 1.0, 1.0, 1.0, 1.0, 1.0, 1.0, 1.0, 1.0, 1.0, 1.0, 1.0, 1.0, 1.0, 1.0, 1.0, 1.0, 1.0, 1.0, 1.0, 1.0, 1.0, 1.0, 1.0, 1.0, 1.0, 1.0, 1.0, 1.0, 1.0, 1.0, 1.0, 1.0, 1.0, 1.0, 1.0, 1.0, 1.0, 1.0, 1.0, 1.0])
me_cube_001.use_paint_bone_selection = False
me_cube_001.use_paint_mask = True
me_cube_001.update()
me_cylinder = bpy.data.meshes.new('Cylinder')
me_cylinder.from_pydata([(1.938, 1.042, 4.835), (1.938, 1.042, 5.35), (2.889, 0.3508, 4.835), (2.889, 0.3508, 5.35), (2.525, -0.7673, 4.835), (2.525, -0.7673, 5.35), (1.35, -0.7673, 4.835), (1.35, -0.7673, 5.35), (0.9865, 0.3508, 4.835), (0.9865, 0.3508, 5.35), (1.97, 1.179, 4.014), (3.052, 0.3932, 4.014), (2.639, -0.8784, 4.014), (1.301, -0.8784, 4.014), (0.8883, 0.3932, 4.014), (2.101, 1.288, 3.077), (3.285, 0.4267, 3.077), (2.833, -0.9661, 3.077), (1.368, -0.9661, 3.077), (0.9158, 0.4267, 3.077), (2.149, 1.692, 1.185), (3.741, 0.5357, 1.185), (3.133, -1.336, 1.185), (1.165, -1.336, 1.185), (0.5572, 0.5357, 1.185), (2.148, 0.779, 1.189), (2.891, 0.2389, 1.189), (2.608, -0.635, 1.189), (1.689, -0.635, 1.189), (1.445, -0.2473, 1.186), (2.104, 0.6274, -0.2995), (2.757, 0.2154, -0.3968), (2.508, -0.5507, -0.3968), (1.702, -0.5507, -0.3968), (1.453, 0.2154, -0.3968), (1.488, 0.2302, 0.3789), (1.736, -0.5359, 0.3789), (2.542, -0.5359, 0.3789), (2.791, 0.2302, 0.3789), (2.135, 0.5964, 0.3808), (1.834, -2.352, -0.1886), (2.435, -2.352, -0.1886), (2.416, -2.469, 0.2807), (1.815, -2.469, 0.2807), (2.468, -1.517, -0.3476), (1.765, -1.517, -0.3476), (1.776, -1.503, 0.3298), (2.479, -1.503, 0.3298), (4.877, 1.142, 11.84), (3.612, 1.19, 12.34), (5.928, 0.4674, 12.51), (4.246, 0.5421, 13.33), (5.372, -0.6548, 12.13), (4.107, -0.6062, 12.63), (4.404, -0.6785, 11.62), (3.963, -0.6702, 11.84), (4.098, 0.4319, 11.44), (3.657, 0.4401, 11.66), (5.511, 1.261, 11.18), (6.713, 0.4898, 11.83), (6.074, -0.7828, 11.51), (4.973, -0.8097, 10.93), (4.625, 0.4531, 10.72), (6.311, 1.35, 10.46), (7.292, 0.513, 10.99), (6.928, -0.8885, 10.82), (5.722, -0.918, 10.18), (5.341, 0.4653, 9.962), (5.711, 0.3542, 7.932), (5.636, 0.4141, 9.227), (5.998, -0.8987, 9.438), (7.143, -0.8707, 10.04), (7.488, 0.4594, 10.2), (6.557, 1.253, 9.699), (6.215, -0.603, 7.953), (6.907, -0.5948, 7.964), (7.319, 0.2517, 7.952), (6.518, 0.7807, 7.933), (5.992, 0.2465, 7.937), (6.485, 1.138, 7.926), (7.661, 0.3619, 7.954), (7.056, -0.8806, 7.971), (6.04, -0.8927, 7.955), (5.886, 0.2283, 6.23), (6.489, 0.8397, 6.225), (7.406, 0.2343, 6.247), (6.935, -0.7345, 6.26), (6.142, -0.7439, 6.248)], [], [(0, 1, 3, 2), (2, 3, 5, 4), (4, 5, 7, 6), (6, 7, 9, 8), (8, 9, 1, 0), (2, 4, 12, 11), (8, 0, 10, 14), (0, 2, 11, 10), (4, 6, 13, 12), (6, 8, 14, 13), (14, 10, 15, 19), (12, 13, 18, 17), (10, 11, 16, 15), (13, 14, 19, 18), (11, 12, 17, 16), (18, 19, 24, 23), (16, 17, 22, 21), (19, 15, 20, 24), (17, 18, 23, 22), (15, 16, 21, 20), (24, 20, 25, 29), (22, 23, 28, 27), (20, 21, 26, 25), (23, 24, 29, 28), (21, 22, 27, 26), (36, 35, 34, 33), (38, 37, 32, 31), (35, 39, 30, 34), (45, 44, 41, 40), (39, 38, 31, 30), (25, 26, 38, 39), (27, 28, 36, 37), (29, 25, 39, 35), (26, 27, 37, 38), (28, 29, 35, 36), (42, 43, 40, 41), (46, 45, 40, 43), (44, 47, 42, 41), (47, 46, 43, 42), (37, 36, 46, 47), (32, 37, 47, 44), (36, 33, 45, 46), (33, 32, 44, 45), (31, 32, 33, 34, 30), (48, 49, 51, 50), (50, 51, 53, 52), (52, 53, 55, 54), (54, 55, 57, 56), (56, 57, 49, 48), (50, 52, 60, 59), (56, 48, 58, 62), (48, 50, 59, 58), (52, 54, 61, 60), (54, 56, 62, 61), (62, 58, 63, 67), (60, 61, 66, 65), (58, 59, 64, 63), (61, 62, 67, 66), (59, 60, 65, 64), (67, 63, 73, 69), (63, 64, 72, 73), (66, 67, 69, 70), (65, 66, 70, 71), (82, 68, 78, 74), (71, 70, 82, 81), (69, 73, 79, 68), (79, 80, 76, 77), (72, 71, 81, 80), (70, 69, 68, 82), (73, 72, 80, 79), (64, 65, 71, 72), (81, 82, 74, 75), (68, 79, 77, 78), (80, 81, 75, 76), (74, 78, 83, 87), (75, 74, 87, 86), (78, 77, 84, 83), (76, 75, 86, 85), (77, 76, 85, 84)])
_uv = me_cylinder.uv_layers.new(name='UVMap')
_uv.uv.foreach_set('vector', [1.0, 0.743, 1.0, 1.0, 0.8, 1.0, 0.8, 0.743, 0.8, 0.743, 0.8, 1.0, 0.6, 1.0, 0.6, 0.743, 0.6, 0.743, 0.6, 1.0, 0.4, 1.0, 0.4, 0.743, 0.4, 0.743, 0.4, 1.0, 0.2, 1.0, 0.2, 0.743, 0.2, 0.743, 0.2, 1.0, 2.98e-08, 1.0, 2.98e-08, 0.743, 0.8, 0.743, 0.6, 0.743, 0.6, 0.743, 0.8, 0.743, 0.2, 0.743, 2.98e-08, 0.743, 2.98e-08, 0.743, 0.2, 0.743, 1.0, 0.743, 0.8, 0.743, 0.8, 0.743, 1.0, 0.743, 0.6, 0.743, 0.4, 0.743, 0.4, 0.743, 0.6, 0.743, 0.4, 0.743, 0.2, 0.743, 0.2, 0.743, 0.4, 0.743, 0.2, 0.743, 2.98e-08, 0.743, 2.98e-08, 0.743, 0.2, 0.743, 0.6, 0.743, 0.4, 0.743, 0.4, 0.743, 0.6, 0.743, 1.0, 0.743, 0.8, 0.743, 0.8, 0.743, 1.0, 0.743, 0.4, 0.743, 0.2, 0.743, 0.2, 0.743, 0.4, 0.743, 0.8, 0.743, 0.6, 0.743, 0.6, 0.743, 0.8, 0.743, 0.4, 0.743, 0.2, 0.743, 0.2, 0.743, 0.4, 0.743, 0.8, 0.743, 0.6, 0.743, 0.6, 0.743, 0.8, 0.743, 0.2, 0.743, 2.98e-08, 0.743, 2.98e-08, 0.743, 0.2, 0.743, 0.6, 0.743, 0.4, 0.743, 0.4, 0.743, 0.6, 0.743, 1.0, 0.743, 0.8, 0.743, 0.8, 0.743, 1.0, 0.743, 0.2, 0.743, 2.98e-08, 0.743, 2.98e-08, 0.743, 0.2, 0.743, 0.6, 0.743, 0.4, 0.743, 0.4, 0.743, 0.6, 0.743, 1.0, 0.743, 0.8, 0.743, 0.8, 0.743, 1.0, 0.743, 0.4, 0.743, 0.2, 0.743, 0.2, 0.743, 0.4, 0.743, 0.8, 0.743, 0.6, 0.743, 0.6, 0.743, 0.8, 0.743, 0.4, 0.743, 0.2, 0.743, 0.2, 0.743, 0.4, 0.743, 0.8, 0.743, 0.6, 0.743, 0.6, 0.743, 0.8, 0.743, 0.2, 0.743, 2.98e-08, 0.743, 2.98e-08, 0.743, 0.2, 0.743, 0.0, 0.0, 0.0, 0.0, 0.0, 0.0, 0.0, 0.0, 1.0, 0.743, 0.8, 0.743, 0.8, 0.743, 1.0, 0.743, 1.0, 0.743, 0.8, 0.743, 0.8, 0.743, 1.0, 0.743, 0.6, 0.743, 0.4, 0.743, 0.4, 0.743, 0.6, 0.743, 0.2, 0.743, 2.98e-08, 0.743, 2.98e-08, 0.743, 0.2, 0.743, 0.8, 0.743, 0.6, 0.743, 0.6, 0.743, 0.8, 0.743, 0.4, 0.743, 0.2, 0.743, 0.2, 0.743, 0.4, 0.743, 0.6, 0.743, 0.4, 0.743, 0.4, 0.743, 0.6, 0.743, 0.4, 0.743, 0.4, 0.743, 0.4, 0.743, 0.4, 0.743, 0.6, 0.743, 0.6, 0.743, 0.6, 0.743, 0.6, 0.743, 0.6, 0.743, 0.4, 0.743, 0.4, 0.743, 0.6, 0.743, 0.6, 0.743, 0.4, 0.743, 0.4, 0.743, 0.6, 0.743, 0.6, 0.743, 0.6, 0.743, 0.6, 0.743, 0.6, 0.743, 0.4, 0.743, 0.4, 0.743, 0.4, 0.743, 0.4, 0.743, 0.0, 0.0, 0.0, 0.0, 0.0, 0.0, 0.0, 0.0, 0.8, 0.743, 0.6, 0.743, 0.0, 0.0, 0.2, 0.743, 2.98e-08, 0.743, 1.0, 0.743, 1.0, 1.0, 0.8, 1.0, 0.8, 0.743, 0.8, 0.743, 0.8, 1.0, 0.6, 1.0, 0.6, 0.743, 0.6, 0.743, 0.6, 1.0, 0.4, 1.0, 0.4, 0.743, 0.4, 0.743, 0.4, 1.0, 0.2, 1.0, 0.2, 0.743, 0.2, 0.743, 0.2, 1.0, 2.98e-08, 1.0, 2.98e-08, 0.743, 0.8, 0.743, 0.6, 0.743, 0.6, 0.743, 0.8, 0.743, 0.2, 0.743, 2.98e-08, 0.743, 2.98e-08, 0.743, 0.2, 0.743, 1.0, 0.743, 0.8, 0.743, 0.8, 0.743, 1.0, 0.743, 0.6, 0.743, 0.4, 0.743, 0.4, 0.743, 0.6, 0.743, 0.4, 0.743, 0.2, 0.743, 0.2, 0.743, 0.4, 0.743, 0.2, 0.743, 2.98e-08, 0.743, 2.98e-08, 0.743, 0.2, 0.743, 0.6, 0.743, 0.4, 0.743, 0.4, 0.743, 0.6, 0.743, 1.0, 0.743, 0.8, 0.743, 0.8, 0.743, 1.0, 0.743, 0.4, 0.743, 0.2, 0.743, 0.2, 0.743, 0.4, 0.743, 0.8, 0.743, 0.6, 0.743, 0.6, 0.743, 0.8, 0.743, 0.2, 0.743, 2.98e-08, 0.743, 2.98e-08, 0.743, 0.2, 0.743, 1.0, 0.743, 0.8, 0.743, 0.8, 0.743, 1.0, 0.743, 0.4, 0.743, 0.2, 0.743, 0.2, 0.743, 0.4, 0.743, 0.6, 0.743, 0.4, 0.743, 0.4, 0.743, 0.6, 0.743, 0.4, 0.743, 0.2, 0.743, 0.2, 0.743, 0.4, 0.743, 0.6, 0.743, 0.4, 0.743, 0.4, 0.743, 0.6, 0.743, 0.2, 0.743, 2.98e-08, 0.743, 2.98e-08, 0.743, 0.2, 0.743, 1.0, 0.743, 0.8, 0.743, 0.8, 0.743, 1.0, 0.743, 0.8, 0.743, 0.6, 0.743, 0.6, 0.743, 0.8, 0.743, 0.4, 0.743, 0.2, 0.743, 0.2, 0.743, 0.4, 0.743, 1.0, 0.743, 0.8, 0.743, 0.8, 0.743, 1.0, 0.743, 0.8, 0.743, 0.6, 0.743, 0.6, 0.743, 0.8, 0.743, 0.6, 0.743, 0.4, 0.743, 0.4, 0.743, 0.6, 0.743, 0.2, 0.743, 2.98e-08, 0.743, 2.98e-08, 0.743, 0.2, 0.743, 0.8, 0.743, 0.6, 0.743, 0.6, 0.743, 0.8, 0.743, 0.4, 0.743, 0.2, 0.743, 0.2, 0.743, 0.4, 0.743, 0.6, 0.743, 0.4, 0.743, 0.4, 0.743, 0.6, 0.743, 0.2, 0.743, 2.98e-08, 0.743, 2.98e-08, 0.743, 0.2, 0.743, 0.8, 0.743, 0.6, 0.743, 0.6, 0.743, 0.8, 0.743, 1.0, 0.743, 0.8, 0.743, 0.8, 0.743, 1.0, 0.743])
me_cylinder.update()
me_cube_002 = bpy.data.meshes.new('Cube.002')
me_cube_002.from_pydata([(0.5877, -0.5846, -0.4989), (0.2775, -0.6888, 0.08928), (0.5766, -0.4264, -0.8677), (0.3048, -0.7139, -0.5416), (0.3013, -0.5237, -1.029), (0.5372, -0.5823, 0.09024), (0.0, -0.7371, -0.552), (0.0, -0.5508, -1.087), (0.0, -0.7574, 0.1232), (0.5869, -0.5156, -0.6942), (0.3034, -0.7068, -0.769), (0.0, -0.7359, -0.8033), (0.615, 0.0279, -0.3914), (0.5855, 0.1012, -0.8163), (0.3038, 0.1121, -0.9516), (0.0, 0.1125, -0.9765), (0.6126, 0.06307, -0.6024), (0.5652, -0.5114, -0.3397), (0.2932, -0.6394, -0.3633), (0.0, -0.6851, -0.3481), (0.5948, 0.0248, -0.1105), (0.6014, -0.2783, -0.4452), (0.5522, -0.2848, 0.1426), (0.3026, -0.2058, -0.9905), (0.0, -0.2192, -1.032), (0.5998, -0.2263, -0.6483), (0.581, -0.1626, -0.842), (0.58, -0.2433, -0.2251), (0.5824, 0.3128, -0.732), (0.6048, 0.2867, -0.3326), (0.3049, 0.3691, -0.8359), (0.0, 0.407, -0.8744), (0.602, 0.2987, -0.5272), (0.3032, 0.6565, -0.4931), (0.3061, 0.6261, -0.7203), (0.2995, 0.6797, -0.2659), (0.5947, 0.5454, -0.2738), (0.2921, 0.6466, -0.03378), (0.5785, 0.5112, -0.0526), (0.4694, -0.4355, 0.3956), (0.2362, -0.483, 0.4526), (0.5372, -0.5823, 0.09024), (0.2775, -0.6888, 0.08928), (0.2398, 0.406, 0.5002), (0.2815, 0.5985, 0.1984), (0.5793, 0.5245, -0.6477), (0.5824, 0.3128, -0.732), (0.5914, 0.5344, -0.4519), (0.4496, 0.3422, 0.4511), (0.4684, -0.2113, 0.4519), (0.5522, 0.4751, 0.1872), (0.0, 0.7714, -0.2763), (0.0, 0.4402, 0.5511), (0.5522, -0.2848, 0.1426), (0.0, 0.695, 0.2198), (0.0, -0.5247, 0.5056), (0.0, 0.7015, -0.7722), (0.238, -0.2337, 0.512), (0.0, -0.7574, 0.1232), (0.0, 0.7316, -0.02472), (0.0, -0.2521, 0.5558), (0.0, 0.7363, -0.523), (0.6048, 0.2867, -0.3326), (0.615, 0.0279, -0.3914), (0.4585, 0.1776, 0.4797), (0.4673, 0.01295, 0.5083), (0.5597, 0.2439, 0.1911), (0.5672, 0.01278, 0.195), (0.2398, 0.2108, 0.5358), (0.2399, 0.01571, 0.5715), (0.0, 0.2304, 0.5786), (0.0, 0.02053, 0.6061), (0.5948, 0.0248, -0.1105), (0.5866, 0.268, -0.08153), (0.58, -0.2433, -0.2251), (0.3049, 0.3691, -0.8359), (0.0, 0.407, -0.8744), (0.602, 0.2987, -0.5272), (0.3032, 0.6565, -0.4931), (0.3061, 0.6261, -0.7203), (0.2995, 0.6797, -0.2659), (0.5947, 0.5454, -0.2738), (0.2921, 0.6466, -0.03378), (0.5785, 0.5112, -0.0526), (0.4694, -0.4355, 0.3956), (0.2362, -0.483, 0.4526), (0.5372, -0.5823, 0.09024), (0.2775, -0.6888, 0.08928), (0.2398, 0.406, 0.5002), (0.2815, 0.5985, 0.1984), (0.5793, 0.5245, -0.6477), (0.5824, 0.3128, -0.732), (0.5914, 0.5344, -0.4519), (0.4496, 0.3422, 0.4511), (0.4684, -0.2113, 0.4519), (0.5522, 0.4751, 0.1872), (0.0, 0.7714, -0.2763), (0.0, 0.4402, 0.5511), (0.5522, -0.2848, 0.1426), (0.0, 0.695, 0.2198), (0.0, -0.5247, 0.5056), (0.0, 0.7015, -0.7722), (0.238, -0.2337, 0.512), (0.0, -0.7574, 0.1232), (0.0, 0.7316, -0.02472), (0.0, -0.2521, 0.5558), (0.0, 0.7363, -0.523), (0.6048, 0.2867, -0.3326), (0.615, 0.0279, -0.3914), (0.4585, 0.1776, 0.4797), (0.4673, 0.01295, 0.5083), (0.5597, 0.2439, 0.1911), (0.5672, 0.01278, 0.195), (0.2398, 0.2108, 0.5358), (0.2399, 0.01571, 0.5715), (0.0, 0.2304, 0.5786), (0.0, 0.02053, 0.6061), (0.5948, 0.0248, -0.1105), (0.5866, 0.268, -0.08153), (0.58, -0.2433, -0.2251), (0.3049, 0.3691, -0.8359), (0.0, 0.407, -0.8744), (0.602, 0.2987, -0.5272), (0.6014, -0.2783, -0.4452), (0.5877, -0.5846, -0.4989), (0.3013, -0.5237, -1.029), (0.5766, -0.4264, -0.8677), (0.5652, -0.5114, -0.3397), (0.5869, -0.5156, -0.6942), (0.3034, -0.7068, -0.769), (0.0, -0.5508, -1.087), (0.0, -0.7359, -0.8033), (0.5998, -0.2263, -0.6483), (0.58, -0.2433, -0.2251), (0.581, -0.1626, -0.842), (-0.5877, -0.5846, -0.4989), (-0.2775, -0.6888, 0.08928), (-0.5766, -0.4264, -0.8677), (-0.3048, -0.7139, -0.5416), (-0.3013, -0.5237, -1.029), (-0.5372, -0.5823, 0.09024), (-0.5869, -0.5156, -0.6942), (-0.3034, -0.7068, -0.769), (-0.615, 0.0279, -0.3914), (-0.5855, 0.1012, -0.8163), (-0.3038, 0.1121, -0.9516), (-0.6126, 0.06307, -0.6024), (-0.5652, -0.5114, -0.3397), (-0.2932, -0.6394, -0.3633), (-0.5948, 0.0248, -0.1105), (-0.6014, -0.2783, -0.4452), (-0.5522, -0.2848, 0.1426), (-0.3026, -0.2058, -0.9905), (-0.5998, -0.2263, -0.6483), (-0.581, -0.1626, -0.842), (-0.58, -0.2433, -0.2251), (-0.5824, 0.3128, -0.732), (-0.6048, 0.2867, -0.3326), (-0.3049, 0.3691, -0.8359), (-0.602, 0.2987, -0.5272), (-0.3032, 0.6565, -0.4931), (-0.3061, 0.6261, -0.7203), (-0.2995, 0.6797, -0.2659), (-0.5947, 0.5454, -0.2738), (-0.2921, 0.6466, -0.03378), (-0.5785, 0.5112, -0.0526), (-0.4694, -0.4355, 0.3956), (-0.2362, -0.483, 0.4526), (-0.5372, -0.5823, 0.09024), (-0.2775, -0.6888, 0.08928), (-0.2398, 0.406, 0.5002), (-0.2815, 0.5985, 0.1984), (-0.5793, 0.5245, -0.6477), (-0.5824, 0.3128, -0.732), (-0.5914, 0.5344, -0.4519), (-0.4496, 0.3422, 0.4511), (-0.4684, -0.2113, 0.4519), (-0.5522, 0.4751, 0.1872), (-0.5522, -0.2848, 0.1426), (-0.238, -0.2337, 0.512), (-0.6048, 0.2867, -0.3326), (-0.615, 0.0279, -0.3914), (-0.4585, 0.1776, 0.4797), (-0.4673, 0.01295, 0.5083), (-0.5597, 0.2439, 0.1911), (-0.5672, 0.01278, 0.195), (-0.2398, 0.2108, 0.5358), (-0.2399, 0.01571, 0.5715), (-0.5948, 0.0248, -0.1105), (-0.5866, 0.268, -0.08153), (-0.58, -0.2433, -0.2251), (-0.3049, 0.3691, -0.8359), (-0.602, 0.2987, -0.5272), (-0.3032, 0.6565, -0.4931), (-0.3061, 0.6261, -0.7203), (-0.2995, 0.6797, -0.2659), (-0.5947, 0.5454, -0.2738), (-0.2921, 0.6466, -0.03378), (-0.5785, 0.5112, -0.0526), (-0.4694, -0.4355, 0.3956), (-0.2362, -0.483, 0.4526), (-0.5372, -0.5823, 0.09024), (-0.2775, -0.6888, 0.08928), (-0.2398, 0.406, 0.5002), (-0.2815, 0.5985, 0.1984), (-0.5793, 0.5245, -0.6477), (-0.5824, 0.3128, -0.732), (-0.5914, 0.5344, -0.4519), (-0.4496, 0.3422, 0.4511), (-0.4684, -0.2113, 0.4519), (-0.5522, 0.4751, 0.1872), (-0.5522, -0.2848, 0.1426), (-0.238, -0.2337, 0.512), (-0.6048, 0.2867, -0.3326), (-0.615, 0.0279, -0.3914), (-0.4585, 0.1776, 0.4797), (-0.4673, 0.01295, 0.5083), (-0.5597, 0.2439, 0.1911), (-0.5672, 0.01278, 0.195), (-0.2398, 0.2108, 0.5358), (-0.2399, 0.01571, 0.5715), (-0.5948, 0.0248, -0.1105), (-0.5866, 0.268, -0.08153), (-0.58, -0.2433, -0.2251), (-0.3049, 0.3691, -0.8359), (-0.602, 0.2987, -0.5272), (-0.6014, -0.2783, -0.4452), (-0.5877, -0.5846, -0.4989), (-0.3013, -0.5237, -1.029), (-0.5766, -0.4264, -0.8677), (-0.5652, -0.5114, -0.3397), (-0.5869, -0.5156, -0.6942), (-0.3034, -0.7068, -0.769), (-0.5998, -0.2263, -0.6483), (-0.58, -0.2433, -0.2251), (-0.581, -0.1626, -0.842)], [], [(23, 26, 2, 4), (17, 5, 1, 18), (26, 25, 132, 134), (24, 23, 4, 7), (27, 22, 5, 17), (18, 1, 8, 19), (10, 3, 6, 11), (9, 0, 3, 10), (0, 9, 128, 124), (25, 21, 123, 132), (9, 10, 129, 128), (28, 32, 16, 13), (31, 30, 14, 15), (32, 29, 12, 16), (30, 28, 13, 14), (3, 18, 19, 6), (21, 27, 133, 123), (0, 17, 18, 3), (12, 20, 27, 21), (13, 16, 25, 26), (15, 14, 23, 24), (16, 12, 21, 25), (8, 1, 42, 58), (28, 30, 75, 46), (14, 13, 26, 23), (5, 22, 53, 41), (1, 5, 41, 42), (32, 28, 46, 77), (12, 29, 62, 63), (22, 27, 74, 53), (30, 31, 76, 75), (29, 32, 77, 62), (20, 12, 63, 72), (27, 20, 72, 74), (44, 43, 48, 50), (53, 49, 39, 41), (33, 35, 36, 47), (59, 54, 44, 37), (49, 57, 40, 39), (61, 51, 35, 33), (37, 44, 50, 38), (42, 40, 55, 58), (57, 60, 55, 40), (54, 52, 43, 44), (41, 39, 40, 42), (56, 61, 33, 34), (34, 33, 47, 45), (68, 70, 71, 69), (73, 66, 67, 72), (64, 68, 69, 65), (66, 64, 65, 67), (62, 73, 72, 63), (35, 37, 38, 36), (51, 59, 37, 35), (69, 71, 60, 57), (72, 67, 53, 74), (65, 69, 57, 49), (67, 65, 49, 53), (36, 38, 73, 62), (34, 45, 46, 75), (50, 48, 64, 66), (48, 43, 68, 64), (47, 36, 62, 77), (56, 34, 75, 76), (38, 50, 66, 73), (43, 52, 70, 68), (45, 47, 77, 46), (89, 88, 93, 95), (98, 94, 84, 86), (78, 80, 81, 92), (104, 99, 89, 82), (94, 102, 85, 84), (106, 96, 80, 78), (82, 89, 95, 83), (87, 85, 100, 103), (102, 105, 100, 85), (99, 97, 88, 89), (86, 84, 85, 87), (101, 106, 78, 79), (79, 78, 92, 90), (113, 115, 116, 114), (118, 111, 112, 117), (109, 113, 114, 110), (111, 109, 110, 112), (107, 118, 117, 108), (80, 82, 83, 81), (96, 104, 82, 80), (114, 116, 105, 102), (117, 112, 98, 119), (110, 114, 102, 94), (112, 110, 94, 98), (81, 83, 118, 107), (79, 90, 91, 120), (95, 93, 109, 111), (93, 88, 113, 109), (92, 81, 107, 122), (101, 79, 120, 121), (83, 95, 111, 118), (88, 97, 115, 113), (90, 92, 122, 91), (132, 123, 124, 128), (126, 128, 129, 125), (125, 129, 131, 130), (134, 132, 128, 126), (123, 133, 127, 124), (4, 2, 126, 125), (10, 11, 131, 129), (27, 17, 127, 133), (2, 26, 134, 126), (7, 4, 125, 130), (17, 0, 124, 127), (152, 139, 137, 154), (147, 148, 136, 140), (154, 235, 233, 153), (24, 7, 139, 152), (155, 147, 140, 151), (148, 19, 8, 136), (142, 11, 6, 138), (141, 142, 138, 135), (135, 227, 231, 141), (153, 233, 226, 150), (141, 231, 232, 142), (156, 144, 146, 159), (31, 15, 145, 158), (159, 146, 143, 157), (158, 145, 144, 156), (138, 6, 19, 148), (150, 226, 234, 155), (135, 138, 148, 147), (143, 150, 155, 149), (144, 154, 153, 146), (15, 24, 152, 145), (146, 153, 150, 143), (8, 58, 169, 136), (156, 173, 191, 158), (145, 152, 154, 144), (140, 168, 178, 151), (136, 169, 168, 140), (159, 192, 173, 156), (143, 181, 180, 157), (151, 178, 190, 155), (158, 191, 76, 31), (157, 180, 192, 159), (149, 188, 181, 143), (155, 190, 188, 149), (171, 177, 175, 170), (178, 168, 166, 176), (160, 174, 163, 162), (59, 164, 171, 54), (176, 166, 167, 179), (61, 160, 162, 51), (164, 165, 177, 171), (169, 58, 55, 167), (179, 167, 55, 60), (54, 171, 170, 52), (168, 169, 167, 166), (56, 161, 160, 61), (161, 172, 174, 160), (186, 187, 71, 70), (189, 188, 185, 184), (182, 183, 187, 186), (184, 185, 183, 182), (180, 181, 188, 189), (162, 163, 165, 164), (51, 162, 164, 59), (187, 179, 60, 71), (188, 190, 178, 185), (183, 176, 179, 187), (185, 178, 176, 183), (163, 180, 189, 165), (161, 191, 173, 172), (177, 184, 182, 175), (175, 182, 186, 170), (174, 192, 180, 163), (56, 76, 191, 161), (165, 189, 184, 177), (170, 186, 70, 52), (172, 173, 192, 174), (204, 210, 208, 203), (211, 201, 199, 209), (193, 207, 196, 195), (104, 197, 204, 99), (209, 199, 200, 212), (106, 193, 195, 96), (197, 198, 210, 204), (202, 103, 100, 200), (212, 200, 100, 105), (99, 204, 203, 97), (201, 202, 200, 199), (101, 194, 193, 106), (194, 205, 207, 193), (219, 220, 116, 115), (222, 221, 218, 217), (215, 216, 220, 219), (217, 218, 216, 215), (213, 214, 221, 222), (195, 196, 198, 197), (96, 195, 197, 104), (220, 212, 105, 116), (221, 223, 211, 218), (216, 209, 212, 220), (218, 211, 209, 216), (196, 213, 222, 198), (194, 224, 206, 205), (210, 217, 215, 208), (208, 215, 219, 203), (207, 225, 213, 196), (101, 121, 224, 194), (198, 222, 217, 210), (203, 219, 115, 97), (205, 206, 225, 207), (233, 231, 227, 226), (229, 228, 232, 231), (228, 130, 131, 232), (235, 229, 231, 233), (226, 227, 230, 234), (139, 228, 229, 137), (142, 232, 131, 11), (155, 234, 230, 147), (137, 229, 235, 154), (7, 130, 228, 139), (147, 230, 227, 135)])
me_cube_002.polygons.foreach_set('use_smooth', [True] * 222)
_k = set([(0, 3), (0, 9), (0, 17), (1, 5), (1, 8), (2, 4), (2, 26), (2, 126), (4, 7), (5, 17), (5, 22), (7, 139), (8, 136), (9, 128), (10, 11), (11, 142), (12, 20), (12, 29), (13, 26), (13, 28), (20, 27), (22, 27), (28, 30), (28, 32), (29, 32), (30, 31), (31, 158), (34, 45), (34, 56), (36, 38), (36, 47), (38, 50), (39, 40), (39, 41), (39, 49), (40, 55), (41, 42), (41, 53), (42, 58), (43, 48), (43, 52), (45, 46), (45, 47), (46, 75), (46, 77), (48, 50), (48, 64), (49, 65), (52, 170), (53, 74), (55, 167), (56, 161), (58, 169), (62, 63), (62, 77), (63, 72), (64, 65), (72, 74), (75, 76), (76, 191), (79, 90), (79, 101), (81, 83), (81, 92), (83, 95), (84, 85), (84, 86), (84, 94), (85, 100), (88, 93), (88, 97), (90, 91), (90, 92), (93, 95), (93, 109), (94, 110), (97, 203), (100, 200), (101, 194), (109, 110), (124, 127), (124, 128), (125, 126), (125, 130), (126, 128), (126, 134), (129, 131), (130, 228), (131, 232), (135, 138), (135, 141), (135, 147), (136, 140), (137, 139), (137, 154), (137, 229), (140, 147), (140, 151), (141, 231), (143, 149), (143, 157), (144, 154), (144, 156), (149, 155), (151, 155), (156, 158), (156, 159), (157, 159), (161, 172), (163, 165), (163, 174), (165, 177), (166, 167), (166, 168), (166, 176), (168, 169), (168, 178), (170, 175), (172, 173), (172, 174), (173, 191), (173, 192), (175, 177), (175, 182), (176, 183), (178, 190), (180, 181), (180, 192), (181, 188), (182, 183), (188, 190), (194, 205), (196, 198), (196, 207), (198, 210), (199, 200), (199, 201), (199, 209), (203, 208), (205, 206), (205, 207), (208, 210), (208, 215), (209, 216), (215, 216), (227, 230), (227, 231), (228, 229), (229, 231), (229, 235)])
me_cube_002.attributes.new('sharp_edge', 'BOOLEAN', 'EDGE').data.foreach_set('value', [ (min(e.vertices), max(e.vertices)) in _k for e in me_cube_002.edges])
_uv = me_cube_002.uv_layers.new(name='UVMap')
_uv.uv.foreach_set('vector', [0.5625, 0.4375, 0.625, 0.4375, 0.625, 0.5, 0.5625, 0.5, 0.736, 0.4973, 0.8341, 0.5, 0.8341, 0.5625, 0.7374, 0.5585, 0.375, 0.6875, 0.4107, 0.6875, 0.4107, 0.6875, 0.375, 0.6875, 0.5, 0.4375, 0.5625, 0.4375, 0.5625, 0.5, 0.5, 0.5, 0.4832, 0.6748, 0.5841, 0.6875, 0.5841, 0.75, 0.4829, 0.7384, 0.7374, 0.5585, 0.8341, 0.5625, 0.8341, 0.625, 0.7388, 0.6238, 0.6607, 0.5625, 0.6964, 0.5625, 0.6964, 0.625, 0.6607, 0.625, 0.6607, 0.5, 0.6964, 0.5, 0.6964, 0.5625, 0.6607, 0.5625, 0.6964, 0.5, 0.6607, 0.5, 0.6607, 0.5, 0.6964, 0.5, 0.4107, 0.6875, 0.4464, 0.6875, 0.4464, 0.6875, 0.4107, 0.6875, 0.6607, 0.5, 0.6607, 0.5625, 0.6607, 0.5625, 0.6607, 0.5, 0.375, 0.5625, 0.4107, 0.5625, 0.4107, 0.625, 0.375, 0.625, 0.5, 0.3125, 0.5625, 0.3125, 0.5625, 0.375, 0.5, 0.375, 0.4107, 0.5625, 0.4464, 0.5625, 0.4464, 0.625, 0.4107, 0.625, 0.5625, 0.3125, 0.625, 0.3125, 0.625, 0.375, 0.5625, 0.375, 0.6964, 0.5625, 0.7374, 0.5585, 0.7388, 0.6238, 0.6964, 0.625, 0.4464, 0.6875, 0.4832, 0.6748, 0.4832, 0.6748, 0.4464, 0.6875, 0.6964, 0.5, 0.736, 0.4973, 0.7374, 0.5585, 0.6964, 0.5625, 0.4464, 0.625, 0.4835, 0.6112, 0.4832, 0.6748, 0.4464, 0.6875, 0.375, 0.625, 0.4107, 0.625, 0.4107, 0.6875, 0.375, 0.6875, 0.5, 0.375, 0.5625, 0.375, 0.5625, 0.4375, 0.5, 0.4375, 0.4107, 0.625, 0.4464, 0.625, 0.4464, 0.6875, 0.4107, 0.6875, 0.8341, 0.625, 0.8341, 0.5625, 0.8341, 0.5625, 0.8341, 0.625, 0.625, 0.3125, 0.5625, 0.3125, 0.5625, 0.3125, 0.625, 0.3125, 0.5625, 0.375, 0.625, 0.375, 0.625, 0.4375, 0.5625, 0.4375, 0.5841, 0.75, 0.5841, 0.6875, 0.5841, 0.6875, 0.5841, 0.75, 0.8341, 0.5625, 0.8341, 0.5, 0.8341, 0.5, 0.8341, 0.5625, 0.4107, 0.5625, 0.375, 0.5625, 0.375, 0.5625, 0.4107, 0.5625, 0.4464, 0.625, 0.4464, 0.5625, 0.4464, 0.5625, 0.4464, 0.625, 0.5841, 0.6875, 0.4832, 0.6748, 0.4832, 0.6748, 0.5841, 0.6875, 0.5625, 0.3125, 0.5, 0.3125, 0.5, 0.3125, 0.5625, 0.3125, 0.4464, 0.5625, 0.4107, 0.5625, 0.4107, 0.5625, 0.4464, 0.5625, 0.4835, 0.6112, 0.4464, 0.625, 0.4464, 0.625, 0.4835, 0.6112, 0.4832, 0.6748, 0.4835, 0.6112, 0.4835, 0.6112, 0.4832, 0.6748, 0.5841, 0.1875, 0.625, 0.1875, 0.625, 0.25, 0.5841, 0.25, 0.5841, 0.6875, 0.625, 0.6875, 0.625, 0.75, 0.5841, 0.75, 0.4107, 0.1875, 0.4464, 0.1875, 0.4464, 0.25, 0.4107, 0.25, 0.4768, 0.1228, 0.5841, 0.125, 0.5841, 0.1875, 0.4741, 0.1845, 0.125, 0.6875, 0.1875, 0.6875, 0.1875, 0.75, 0.125, 0.75, 0.4107, 0.125, 0.4464, 0.125, 0.4464, 0.1875, 0.4107, 0.1875, 0.4741, 0.1845, 0.5841, 0.1875, 0.5841, 0.25, 0.4738, 0.2455, 0.8341, 0.5625, 0.875, 0.5625, 0.875, 0.625, 0.8341, 0.625, 0.1875, 0.6875, 0.25, 0.6875, 0.25, 0.75, 0.1875, 0.75, 0.5841, 0.125, 0.625, 0.125, 0.625, 0.1875, 0.5841, 0.1875, 0.8341, 0.5, 0.875, 0.5, 0.875, 0.5625, 0.8341, 0.5625, 0.375, 0.125, 0.4107, 0.125, 0.4107, 0.1875, 0.375, 0.1875, 0.375, 0.1875, 0.4107, 0.1875, 0.4107, 0.25, 0.375, 0.25, 0.1875, 0.5625, 0.25, 0.5625, 0.25, 0.625, 0.1875, 0.625, 0.4802, 0.5503, 0.5841, 0.5625, 0.5841, 0.625, 0.4835, 0.6112, 0.125, 0.5625, 0.1875, 0.5625, 0.1875, 0.625, 0.125, 0.625, 0.5841, 0.5625, 0.625, 0.5625, 0.625, 0.625, 0.5841, 0.625, 0.4464, 0.5625, 0.4802, 0.5503, 0.4835, 0.6112, 0.4464, 0.625, 0.4464, 0.1875, 0.4741, 0.1845, 0.4738, 0.2455, 0.4464, 0.25, 0.4464, 0.125, 0.4768, 0.1228, 0.4741, 0.1845, 0.4464, 0.1875, 0.1875, 0.625, 0.25, 0.625, 0.25, 0.6875, 0.1875, 0.6875, 0.4835, 0.6112, 0.5841, 0.625, 0.5841, 0.6875, 0.4832, 0.6748, 0.125, 0.625, 0.1875, 0.625, 0.1875, 0.6875, 0.125, 0.6875, 0.5841, 0.625, 0.625, 0.625, 0.625, 0.6875, 0.5841, 0.6875, 0.4464, 0.5, 0.477, 0.4894, 0.4802, 0.5503, 0.4464, 0.5625, 0.5625, 0.25, 0.625, 0.25, 0.625, 0.3125, 0.5625, 0.3125, 0.5841, 0.5, 0.625, 0.5, 0.625, 0.5625, 0.5841, 0.5625, 0.125, 0.5, 0.1875, 0.5, 0.1875, 0.5625, 0.125, 0.5625, 0.4107, 0.5, 0.4464, 0.5, 0.4464, 0.5625, 0.4107, 0.5625, 0.5, 0.25, 0.5625, 0.25, 0.5625, 0.3125, 0.5, 0.3125, 0.477, 0.4894, 0.5841, 0.5, 0.5841, 0.5625, 0.4802, 0.5503, 0.1875, 0.5, 0.25, 0.5, 0.25, 0.5625, 0.1875, 0.5625, 0.375, 0.5, 0.4107, 0.5, 0.4107, 0.5625, 0.375, 0.5625, 0.5841, 0.1875, 0.625, 0.1875, 0.625, 0.25, 0.5841, 0.25, 0.5841, 0.6875, 0.625, 0.6875, 0.625, 0.75, 0.5841, 0.75, 0.4107, 0.1875, 0.4464, 0.1875, 0.4464, 0.25, 0.4107, 0.25, 0.4768, 0.1228, 0.5841, 0.125, 0.5841, 0.1875, 0.4741, 0.1845, 0.125, 0.6875, 0.1875, 0.6875, 0.1875, 0.75, 0.125, 0.75, 0.4107, 0.125, 0.4464, 0.125, 0.4464, 0.1875, 0.4107, 0.1875, 0.4741, 0.1845, 0.5841, 0.1875, 0.5841, 0.25, 0.4738, 0.2455, 0.8341, 0.5625, 0.875, 0.5625, 0.875, 0.625, 0.8341, 0.625, 0.1875, 0.6875, 0.25, 0.6875, 0.25, 0.75, 0.1875, 0.75, 0.5841, 0.125, 0.625, 0.125, 0.625, 0.1875, 0.5841, 0.1875, 0.8341, 0.5, 0.875, 0.5, 0.875, 0.5625, 0.8341, 0.5625, 0.375, 0.125, 0.4107, 0.125, 0.4107, 0.1875, 0.375, 0.1875, 0.375, 0.1875, 0.4107, 0.1875, 0.4107, 0.25, 0.375, 0.25, 0.1875, 0.5625, 0.25, 0.5625, 0.25, 0.625, 0.1875, 0.625, 0.4802, 0.5503, 0.5841, 0.5625, 0.5841, 0.625, 0.4835, 0.6112, 0.125, 0.5625, 0.1875, 0.5625, 0.1875, 0.625, 0.125, 0.625, 0.5841, 0.5625, 0.625, 0.5625, 0.625, 0.625, 0.5841, 0.625, 0.4464, 0.5625, 0.4802, 0.5503, 0.4835, 0.6112, 0.4464, 0.625, 0.4464, 0.1875, 0.4741, 0.1845, 0.4738, 0.2455, 0.4464, 0.25, 0.4464, 0.125, 0.4768, 0.1228, 0.4741, 0.1845, 0.4464, 0.1875, 0.1875, 0.625, 0.25, 0.625, 0.25, 0.6875, 0.1875, 0.6875, 0.4835, 0.6112, 0.5841, 0.625, 0.5841, 0.6875, 0.4832, 0.6748, 0.125, 0.625, 0.1875, 0.625, 0.1875, 0.6875, 0.125, 0.6875, 0.5841, 0.625, 0.625, 0.625, 0.625, 0.6875, 0.5841, 0.6875, 0.4464, 0.5, 0.477, 0.4894, 0.4802, 0.5503, 0.4464, 0.5625, 0.5625, 0.25, 0.625, 0.25, 0.625, 0.3125, 0.5625, 0.3125, 0.5841, 0.5, 0.625, 0.5, 0.625, 0.5625, 0.5841, 0.5625, 0.125, 0.5, 0.1875, 0.5, 0.1875, 0.5625, 0.125, 0.5625, 0.4107, 0.5, 0.4464, 0.5, 0.4464, 0.5625, 0.4107, 0.5625, 0.5, 0.25, 0.5625, 0.25, 0.5625, 0.3125, 0.5, 0.3125, 0.477, 0.4894, 0.5841, 0.5, 0.5841, 0.5625, 0.4802, 0.5503, 0.1875, 0.5, 0.25, 0.5, 0.25, 0.5625, 0.1875, 0.5625, 0.375, 0.5, 0.4107, 0.5, 0.4107, 0.5625, 0.375, 0.5625, 0.4107, 0.6875, 0.4464, 0.6875, 0.4464, 0.75, 0.4107, 0.75, 0.625, 0.5, 0.6607, 0.5, 0.6607, 0.5625, 0.625, 0.5625, 0.625, 0.5625, 0.6607, 0.5625, 0.6607, 0.625, 0.625, 0.625, 0.375, 0.6875, 0.4107, 0.6875, 0.4107, 0.75, 0.375, 0.75, 0.4464, 0.6875, 0.4832, 0.6748, 0.4829, 0.7384, 0.4464, 0.75, 0.5625, 0.5, 0.625, 0.5, 0.625, 0.5, 0.5625, 0.5, 0.6607, 0.5625, 0.6607, 0.625, 0.6607, 0.625, 0.6607, 0.5625, 0.4832, 0.6748, 0.4829, 0.7384, 0.4829, 0.7384, 0.4832, 0.6748, 0.625, 0.5, 0.625, 0.4375, 0.625, 0.4375, 0.625, 0.5, 0.5, 0.5, 0.5625, 0.5, 0.5625, 0.5, 0.5, 0.5, 0.736, 0.4973, 0.6964, 0.5, 0.6964, 0.5, 0.736, 0.4973, 0.5625, 0.4375, 0.5625, 0.5, 0.625, 0.5, 0.625, 0.4375, 0.736, 0.4973, 0.7374, 0.5585, 0.8341, 0.5625, 0.8341, 0.5, 0.375, 0.6875, 0.375, 0.6875, 0.4107, 0.6875, 0.4107, 0.6875, 0.5, 0.4375, 0.5, 0.5, 0.5625, 0.5, 0.5625, 0.4375, 0.4832, 0.6748, 0.4829, 0.7384, 0.5841, 0.75, 0.5841, 0.6875, 0.7374, 0.5585, 0.7388, 0.6238, 0.8341, 0.625, 0.8341, 0.5625, 0.6607, 0.5625, 0.6607, 0.625, 0.6964, 0.625, 0.6964, 0.5625, 0.6607, 0.5, 0.6607, 0.5625, 0.6964, 0.5625, 0.6964, 0.5, 0.6964, 0.5, 0.6964, 0.5, 0.6607, 0.5, 0.6607, 0.5, 0.4107, 0.6875, 0.4107, 0.6875, 0.4464, 0.6875, 0.4464, 0.6875, 0.6607, 0.5, 0.6607, 0.5, 0.6607, 0.5625, 0.6607, 0.5625, 0.375, 0.5625, 0.375, 0.625, 0.4107, 0.625, 0.4107, 0.5625, 0.5, 0.3125, 0.5, 0.375, 0.5625, 0.375, 0.5625, 0.3125, 0.4107, 0.5625, 0.4107, 0.625, 0.4464, 0.625, 0.4464, 0.5625, 0.5625, 0.3125, 0.5625, 0.375, 0.625, 0.375, 0.625, 0.3125, 0.6964, 0.5625, 0.6964, 0.625, 0.7388, 0.6238, 0.7374, 0.5585, 0.4464, 0.6875, 0.4464, 0.6875, 0.4832, 0.6748, 0.4832, 0.6748, 0.6964, 0.5, 0.6964, 0.5625, 0.7374, 0.5585, 0.736, 0.4973, 0.4464, 0.625, 0.4464, 0.6875, 0.4832, 0.6748, 0.4835, 0.6112, 0.375, 0.625, 0.375, 0.6875, 0.4107, 0.6875, 0.4107, 0.625, 0.5, 0.375, 0.5, 0.4375, 0.5625, 0.4375, 0.5625, 0.375, 0.4107, 0.625, 0.4107, 0.6875, 0.4464, 0.6875, 0.4464, 0.625, 0.8341, 0.625, 0.8341, 0.625, 0.8341, 0.5625, 0.8341, 0.5625, 0.625, 0.3125, 0.625, 0.3125, 0.5625, 0.3125, 0.5625, 0.3125, 0.5625, 0.375, 0.5625, 0.4375, 0.625, 0.4375, 0.625, 0.375, 0.5841, 0.75, 0.5841, 0.75, 0.5841, 0.6875, 0.5841, 0.6875, 0.8341, 0.5625, 0.8341, 0.5625, 0.8341, 0.5, 0.8341, 0.5, 0.4107, 0.5625, 0.4107, 0.5625, 0.375, 0.5625, 0.375, 0.5625, 0.4464, 0.625, 0.4464, 0.625, 0.4464, 0.5625, 0.4464, 0.5625, 0.5841, 0.6875, 0.5841, 0.6875, 0.4832, 0.6748, 0.4832, 0.6748, 0.5625, 0.3125, 0.5625, 0.3125, 0.5, 0.3125, 0.5, 0.3125, 0.4464, 0.5625, 0.4464, 0.5625, 0.4107, 0.5625, 0.4107, 0.5625, 0.4835, 0.6112, 0.4835, 0.6112, 0.4464, 0.625, 0.4464, 0.625, 0.4832, 0.6748, 0.4832, 0.6748, 0.4835, 0.6112, 0.4835, 0.6112, 0.5841, 0.1875, 0.5841, 0.25, 0.625, 0.25, 0.625, 0.1875, 0.5841, 0.6875, 0.5841, 0.75, 0.625, 0.75, 0.625, 0.6875, 0.4107, 0.1875, 0.4107, 0.25, 0.4464, 0.25, 0.4464, 0.1875, 0.4768, 0.1228, 0.4741, 0.1845, 0.5841, 0.1875, 0.5841, 0.125, 0.125, 0.6875, 0.125, 0.75, 0.1875, 0.75, 0.1875, 0.6875, 0.4107, 0.125, 0.4107, 0.1875, 0.4464, 0.1875, 0.4464, 0.125, 0.4741, 0.1845, 0.4738, 0.2455, 0.5841, 0.25, 0.5841, 0.1875, 0.8341, 0.5625, 0.8341, 0.625, 0.875, 0.625, 0.875, 0.5625, 0.1875, 0.6875, 0.1875, 0.75, 0.25, 0.75, 0.25, 0.6875, 0.5841, 0.125, 0.5841, 0.1875, 0.625, 0.1875, 0.625, 0.125, 0.8341, 0.5, 0.8341, 0.5625, 0.875, 0.5625, 0.875, 0.5, 0.375, 0.125, 0.375, 0.1875, 0.4107, 0.1875, 0.4107, 0.125, 0.375, 0.1875, 0.375, 0.25, 0.4107, 0.25, 0.4107, 0.1875, 0.1875, 0.5625, 0.1875, 0.625, 0.25, 0.625, 0.25, 0.5625, 0.4802, 0.5503, 0.4835, 0.6112, 0.5841, 0.625, 0.5841, 0.5625, 0.125, 0.5625, 0.125, 0.625, 0.1875, 0.625, 0.1875, 0.5625, 0.5841, 0.5625, 0.5841, 0.625, 0.625, 0.625, 0.625, 0.5625, 0.4464, 0.5625, 0.4464, 0.625, 0.4835, 0.6112, 0.4802, 0.5503, 0.4464, 0.1875, 0.4464, 0.25, 0.4738, 0.2455, 0.4741, 0.1845, 0.4464, 0.125, 0.4464, 0.1875, 0.4741, 0.1845, 0.4768, 0.1228, 0.1875, 0.625, 0.1875, 0.6875, 0.25, 0.6875, 0.25, 0.625, 0.4835, 0.6112, 0.4832, 0.6748, 0.5841, 0.6875, 0.5841, 0.625, 0.125, 0.625, 0.125, 0.6875, 0.1875, 0.6875, 0.1875, 0.625, 0.5841, 0.625, 0.5841, 0.6875, 0.625, 0.6875, 0.625, 0.625, 0.4464, 0.5, 0.4464, 0.5625, 0.4802, 0.5503, 0.477, 0.4894, 0.5625, 0.25, 0.5625, 0.3125, 0.625, 0.3125, 0.625, 0.25, 0.5841, 0.5, 0.5841, 0.5625, 0.625, 0.5625, 0.625, 0.5, 0.125, 0.5, 0.125, 0.5625, 0.1875, 0.5625, 0.1875, 0.5, 0.4107, 0.5, 0.4107, 0.5625, 0.4464, 0.5625, 0.4464, 0.5, 0.5, 0.25, 0.5, 0.3125, 0.5625, 0.3125, 0.5625, 0.25, 0.477, 0.4894, 0.4802, 0.5503, 0.5841, 0.5625, 0.5841, 0.5, 0.1875, 0.5, 0.1875, 0.5625, 0.25, 0.5625, 0.25, 0.5, 0.375, 0.5, 0.375, 0.5625, 0.4107, 0.5625, 0.4107, 0.5, 0.5841, 0.1875, 0.5841, 0.25, 0.625, 0.25, 0.625, 0.1875, 0.5841, 0.6875, 0.5841, 0.75, 0.625, 0.75, 0.625, 0.6875, 0.4107, 0.1875, 0.4107, 0.25, 0.4464, 0.25, 0.4464, 0.1875, 0.4768, 0.1228, 0.4741, 0.1845, 0.5841, 0.1875, 0.5841, 0.125, 0.125, 0.6875, 0.125, 0.75, 0.1875, 0.75, 0.1875, 0.6875, 0.4107, 0.125, 0.4107, 0.1875, 0.4464, 0.1875, 0.4464, 0.125, 0.4741, 0.1845, 0.4738, 0.2455, 0.5841, 0.25, 0.5841, 0.1875, 0.8341, 0.5625, 0.8341, 0.625, 0.875, 0.625, 0.875, 0.5625, 0.1875, 0.6875, 0.1875, 0.75, 0.25, 0.75, 0.25, 0.6875, 0.5841, 0.125, 0.5841, 0.1875, 0.625, 0.1875, 0.625, 0.125, 0.8341, 0.5, 0.8341, 0.5625, 0.875, 0.5625, 0.875, 0.5, 0.375, 0.125, 0.375, 0.1875, 0.4107, 0.1875, 0.4107, 0.125, 0.375, 0.1875, 0.375, 0.25, 0.4107, 0.25, 0.4107, 0.1875, 0.1875, 0.5625, 0.1875, 0.625, 0.25, 0.625, 0.25, 0.5625, 0.4802, 0.5503, 0.4835, 0.6112, 0.5841, 0.625, 0.5841, 0.5625, 0.125, 0.5625, 0.125, 0.625, 0.1875, 0.625, 0.1875, 0.5625, 0.5841, 0.5625, 0.5841, 0.625, 0.625, 0.625, 0.625, 0.5625, 0.4464, 0.5625, 0.4464, 0.625, 0.4835, 0.6112, 0.4802, 0.5503, 0.4464, 0.1875, 0.4464, 0.25, 0.4738, 0.2455, 0.4741, 0.1845, 0.4464, 0.125, 0.4464, 0.1875, 0.4741, 0.1845, 0.4768, 0.1228, 0.1875, 0.625, 0.1875, 0.6875, 0.25, 0.6875, 0.25, 0.625, 0.4835, 0.6112, 0.4832, 0.6748, 0.5841, 0.6875, 0.5841, 0.625, 0.125, 0.625, 0.125, 0.6875, 0.1875, 0.6875, 0.1875, 0.625, 0.5841, 0.625, 0.5841, 0.6875, 0.625, 0.6875, 0.625, 0.625, 0.4464, 0.5, 0.4464, 0.5625, 0.4802, 0.5503, 0.477, 0.4894, 0.5625, 0.25, 0.5625, 0.3125, 0.625, 0.3125, 0.625, 0.25, 0.5841, 0.5, 0.5841, 0.5625, 0.625, 0.5625, 0.625, 0.5, 0.125, 0.5, 0.125, 0.5625, 0.1875, 0.5625, 0.1875, 0.5, 0.4107, 0.5, 0.4107, 0.5625, 0.4464, 0.5625, 0.4464, 0.5, 0.5, 0.25, 0.5, 0.3125, 0.5625, 0.3125, 0.5625, 0.25, 0.477, 0.4894, 0.4802, 0.5503, 0.5841, 0.5625, 0.5841, 0.5, 0.1875, 0.5, 0.1875, 0.5625, 0.25, 0.5625, 0.25, 0.5, 0.375, 0.5, 0.375, 0.5625, 0.4107, 0.5625, 0.4107, 0.5, 0.4107, 0.6875, 0.4107, 0.75, 0.4464, 0.75, 0.4464, 0.6875, 0.625, 0.5, 0.625, 0.5625, 0.6607, 0.5625, 0.6607, 0.5, 0.625, 0.5625, 0.625, 0.625, 0.6607, 0.625, 0.6607, 0.5625, 0.375, 0.6875, 0.375, 0.75, 0.4107, 0.75, 0.4107, 0.6875, 0.4464, 0.6875, 0.4464, 0.75, 0.4829, 0.7384, 0.4832, 0.6748, 0.5625, 0.5, 0.5625, 0.5, 0.625, 0.5, 0.625, 0.5, 0.6607, 0.5625, 0.6607, 0.5625, 0.6607, 0.625, 0.6607, 0.625, 0.4832, 0.6748, 0.4832, 0.6748, 0.4829, 0.7384, 0.4829, 0.7384, 0.625, 0.5, 0.625, 0.5, 0.625, 0.4375, 0.625, 0.4375, 0.5, 0.5, 0.5, 0.5, 0.5625, 0.5, 0.5625, 0.5, 0.736, 0.4973, 0.736, 0.4973, 0.6964, 0.5, 0.6964, 0.5])
me_cube_002.update()
me_cube_003 = bpy.data.meshes.new('Cube.003')
me_cube_003.from_pydata([(0.6426, -0.2905, -0.4437), (0.629, -0.5965, -0.4983), (0.3154, -0.5656, -1.052), (0.6125, -0.4523, -0.8815), (0.6061, -0.5245, -0.3352), (0.6265, -0.5526, -0.6503), (0.3188, -0.7583, -0.7232), (0.001381, -0.5943, -1.111), (0.002057, -0.7889, -0.7589), (0.6411, -0.2369, -0.6519), (0.6209, -0.2564, -0.2206), (0.6223, -0.1728, -0.8469), (0.2678, -0.6981, -1.425), (0.5028, -0.5846, -1.257), (0.001381, -0.7267, -1.484), (0.5579, -0.4394, -1.236), (0.2336, -0.8339, -1.81), (0.4354, -0.6782, -1.395), (0.001381, -0.8625, -1.868), (0.4463, -0.5341, -1.333), (0.1576, -0.5799, -1.082), (0.1597, -0.7736, -0.7411), (0.1338, -0.7124, -1.454), (0.1244, -0.7871, -1.666), (0.4639, -0.509, -0.967), (0.4726, -0.6525, -0.6793), (0.4164, -0.6414, -1.34), (0.4057, -0.6839, -1.46), (-0.6399, -0.2905, -0.4437), (-0.6263, -0.5965, -0.4983), (-0.3126, -0.5656, -1.052), (-0.6097, -0.4523, -0.8815), (-0.6034, -0.5245, -0.3352), (-0.624, -0.5565, -0.6369), (-0.3147, -0.7583, -0.7232), (-0.6384, -0.2369, -0.6519), (-0.6181, -0.2564, -0.2206), (-0.6195, -0.1728, -0.8469), (-0.2651, -0.6981, -1.425), (-0.5, -0.5846, -1.257), (-0.5551, -0.4394, -1.236), (-0.2308, -0.8339, -1.81), (-0.4326, -0.6782, -1.395), (-0.4435, -0.5341, -1.333), (-0.1548, -0.5799, -1.082), (-0.1555, -0.7736, -0.7411), (-0.1311, -0.7124, -1.454), (-0.1216, -0.7871, -1.666), (-0.4612, -0.509, -0.967), (-0.4685, -0.6525, -0.6793), (-0.4136, -0.6414, -1.34), (-0.4029, -0.6839, -1.46), (0.6191, -0.4947, -0.7928), (0.3173, -0.6889, -0.8698), (0.001719, -0.7701, -0.8147), (0.6317, -0.2049, -0.7494), (0.1591, -0.7439, -0.8122), (0.4679, -0.5759, -0.8575), (-0.6163, -0.4947, -0.7928), (-0.3142, -0.685, -0.8674), (-0.629, -0.2049, -0.7494), (-0.1557, -0.7455, -0.8099), (-0.4651, -0.5759, -0.8575), (0.001713, -0.6698, -0.9689), (0.1584, -0.651, -0.95), (-0.155, -0.655, -0.9441)], [], [(9, 0, 1, 5), (57, 25, 6, 53), (56, 21, 8, 54), (55, 9, 5, 52), (0, 10, 4, 1), (11, 3, 13, 15), (20, 7, 14, 22), (24, 2, 12, 26), (15, 13, 17, 19), (22, 14, 18, 23), (26, 12, 16, 27), (12, 22, 23, 16), (2, 20, 22, 12), (53, 6, 21, 56), (13, 26, 27, 17), (3, 24, 26, 13), (52, 5, 25, 57), (35, 33, 29, 28), (62, 59, 34, 49), (61, 54, 8, 45), (60, 58, 33, 35), (28, 29, 32, 36), (37, 40, 39, 31), (44, 46, 14, 7), (48, 50, 38, 30), (40, 43, 42, 39), (46, 47, 18, 14), (50, 51, 41, 38), (38, 41, 47, 46), (30, 38, 46, 44), (59, 61, 45, 34), (39, 42, 51, 50), (31, 39, 50, 48), (58, 62, 49, 33), (31, 48, 62, 58), (30, 44, 65, 59), (37, 31, 58, 60), (44, 7, 63, 65), (48, 30, 59, 62), (3, 52, 57, 24), (2, 53, 64, 20), (11, 55, 52, 3), (20, 64, 63, 7), (24, 57, 53, 2)])
me_cube_003.polygons.foreach_set('use_smooth', [True] * 44)
_k = set([(1, 4), (1, 5), (2, 20), (2, 24), (3, 11), (3, 24), (3, 52), (5, 52), (6, 21), (7, 20), (7, 44), (8, 21), (8, 45), (12, 22), (12, 26), (13, 15), (13, 26), (14, 22), (14, 46), (16, 23), (16, 27), (17, 19), (17, 27), (18, 23), (18, 47), (29, 32), (29, 33), (30, 44), (30, 48), (31, 37), (31, 48), (31, 58), (33, 58), (34, 45), (38, 46), (38, 50), (39, 40), (39, 50), (41, 47), (41, 51), (42, 43), (42, 51)])
me_cube_003.attributes.new('sharp_edge', 'BOOLEAN', 'EDGE').data.foreach_set('value', [ (min(e.vertices), max(e.vertices)) in _k for e in me_cube_003.edges])
_uv = me_cube_003.uv_layers.new(name='UVMap')
_uv.uv.foreach_set('vector', [0.4107, 0.6875, 0.4464, 0.6875, 0.4464, 0.75, 0.4201, 0.75, 0.6429, 0.5312, 0.6607, 0.5312, 0.6607, 0.5625, 0.6488, 0.5625, 0.6559, 0.5938, 0.6607, 0.5938, 0.6607, 0.625, 0.658, 0.625, 0.3929, 0.6875, 0.4107, 0.6875, 0.4201, 0.75, 0.3929, 0.75, 0.4464, 0.6875, 0.4832, 0.6748, 0.4829, 0.7384, 0.4464, 0.75, 0.375, 0.6875, 0.375, 0.75, 0.375, 0.75, 0.375, 0.6875, 0.625, 0.5938, 0.625, 0.625, 0.625, 0.625, 0.625, 0.5938, 0.625, 0.5312, 0.625, 0.5625, 0.625, 0.5625, 0.625, 0.5313, 0.375, 0.6875, 0.375, 0.75, 0.375, 0.75, 0.375, 0.6875, 0.625, 0.5938, 0.625, 0.625, 0.625, 0.625, 0.625, 0.5938, 0.625, 0.5313, 0.625, 0.5625, 0.625, 0.5625, 0.625, 0.5312, 0.625, 0.5625, 0.625, 0.5938, 0.625, 0.5938, 0.625, 0.5625, 0.625, 0.5625, 0.625, 0.5938, 0.625, 0.5938, 0.625, 0.5625, 0.6488, 0.5625, 0.6607, 0.5625, 0.6607, 0.5938, 0.6559, 0.5938, 0.625, 0.5, 0.625, 0.5313, 0.625, 0.5312, 0.625, 0.5, 0.625, 0.5, 0.625, 0.5312, 0.625, 0.5313, 0.625, 0.5, 0.6429, 0.5, 0.6674, 0.4995, 0.6607, 0.5312, 0.6429, 0.5312, 0.4107, 0.6875, 0.4224, 0.75, 0.4464, 0.75, 0.4464, 0.6875, 0.6429, 0.5312, 0.6478, 0.5625, 0.6607, 0.5625, 0.6607, 0.5312, 0.6562, 0.5938, 0.658, 0.625, 0.6607, 0.625, 0.6607, 0.5938, 0.3929, 0.6875, 0.3929, 0.75, 0.4224, 0.75, 0.4107, 0.6875, 0.4464, 0.6875, 0.4464, 0.75, 0.4829, 0.7384, 0.4832, 0.6748, 0.375, 0.6875, 0.375, 0.6875, 0.375, 0.75, 0.375, 0.75, 0.625, 0.5938, 0.625, 0.5938, 0.625, 0.625, 0.625, 0.625, 0.625, 0.5312, 0.625, 0.5313, 0.625, 0.5625, 0.625, 0.5625, 0.375, 0.6875, 0.375, 0.6875, 0.375, 0.75, 0.375, 0.75, 0.625, 0.5938, 0.625, 0.5938, 0.625, 0.625, 0.625, 0.625, 0.625, 0.5313, 0.625, 0.5312, 0.625, 0.5625, 0.625, 0.5625, 0.625, 0.5625, 0.625, 0.5625, 0.625, 0.5938, 0.625, 0.5938, 0.625, 0.5625, 0.625, 0.5625, 0.625, 0.5938, 0.625, 0.5938, 0.6478, 0.5625, 0.6562, 0.5938, 0.6607, 0.5938, 0.6607, 0.5625, 0.625, 0.5, 0.625, 0.5, 0.625, 0.5312, 0.625, 0.5313, 0.625, 0.5, 0.625, 0.5, 0.625, 0.5313, 0.625, 0.5312, 0.6429, 0.5, 0.6429, 0.5312, 0.6607, 0.5312, 0.669, 0.4993, 0.625, 0.5, 0.625, 0.5312, 0.6429, 0.5312, 0.6429, 0.5, 0.625, 0.5625, 0.625, 0.5938, 0.6386, 0.5938, 0.6478, 0.5625, 0.375, 0.6875, 0.375, 0.75, 0.3929, 0.75, 0.3929, 0.6875, 0.625, 0.5938, 0.625, 0.625, 0.6387, 0.625, 0.6386, 0.5938, 0.625, 0.5312, 0.625, 0.5625, 0.6478, 0.5625, 0.6429, 0.5312, 0.625, 0.5, 0.6429, 0.5, 0.6429, 0.5312, 0.625, 0.5312, 0.625, 0.5625, 0.6488, 0.5625, 0.6379, 0.5938, 0.625, 0.5938, 0.375, 0.6875, 0.3929, 0.6875, 0.3929, 0.75, 0.375, 0.75, 0.625, 0.5938, 0.6379, 0.5938, 0.6387, 0.625, 0.625, 0.625, 0.625, 0.5312, 0.6429, 0.5312, 0.6488, 0.5625, 0.625, 0.5625])
me_cube_003.update()
me_cube = bpy.data.meshes.new('Cube')
me_cube.from_pydata([(-1.441, -0.2518, -0.7964), (-1.316, -0.2733, -0.7062), (-1.461, 0.2629, -0.8026), (-1.33, 0.2708, -0.6863), (1.478, -0.3652, -0.5819), (1.16, -0.3652, -0.4577), (1.478, 0.3798, -0.5819), (1.16, 0.3798, -0.4577), (-1.193, 0.4022, -1.121), (-0.8822, 0.32, -0.1571), (-1.193, -0.3875, -1.121), (-0.8676, -0.3027, -0.1504), (0.4901, 0.5113, 0.8438), (0.1023, -0.9927, -0.7237), (0.1023, 1.007, -0.7237), (0.5096, -0.515, 0.8674), (-0.9614, 0.4022, -1.22), (-0.609, -0.3829, 0.4701), (-0.6149, 0.4722, 0.4634), (-0.9614, -0.3875, -1.22), (-1.362, 0.4022, -1.07), (-1.124, -0.3016, -0.518), (-1.14, 0.3042, -0.5249), (-1.362, -0.3875, -1.07), (0.02785, 0.4989, 0.8642), (-0.1584, -0.9927, -0.7839), (-0.1584, 1.007, -0.7839), (0.03275, -0.439, 0.8715), (0.7655, 0.442, 0.4867), (0.5852, -0.6324, -0.794), (0.5852, 0.647, -0.794), (0.8085, -0.4797, 0.516), (0.9373, 0.3798, -0.3366), (1.056, -0.4213, -0.8227), (1.056, 0.436, -0.8227), (0.9373, -0.3652, -0.3366)], [], [(0, 1, 3, 2), (34, 32, 7, 6), (6, 7, 5, 4), (23, 21, 1, 0), (34, 6, 4, 33), (22, 3, 1, 21), (18, 9, 11, 17), (20, 8, 10, 23), (19, 17, 11, 10), (20, 22, 9, 8), (29, 31, 15, 13), (28, 12, 15, 31), (26, 14, 13, 25), (26, 24, 12, 14), (8, 9, 18, 16), (8, 16, 19, 10), (25, 27, 17, 19), (24, 18, 17, 27), (2, 3, 22, 20), (2, 20, 23, 0), (9, 22, 21, 11), (10, 11, 21, 23), (12, 24, 27, 15), (13, 15, 27, 25), (16, 18, 24, 26), (16, 26, 25, 19), (32, 28, 31, 35), (33, 35, 31, 29), (14, 30, 29, 13), (14, 12, 28, 30), (4, 5, 35, 33), (7, 32, 35, 5), (30, 34, 33, 29), (30, 28, 32, 34)])
_uv = me_cube.uv_layers.new(name='UVMap')
_uv.uv.foreach_set('vector', [0.375, 0.0, 0.625, 0.0, 0.625, 0.25, 0.375, 0.25, 0.375, 0.4847, 0.625, 0.4847, 0.625, 0.5, 0.375, 0.5, 0.375, 0.5, 0.625, 0.5, 0.625, 0.75, 0.375, 0.75, 0.375, 0.9795, 0.625, 0.9795, 0.625, 1.0, 0.375, 1.0, 0.3597, 0.5, 0.375, 0.5, 0.375, 0.75, 0.3597, 0.75, 0.8545, 0.5, 0.875, 0.5, 0.875, 0.75, 0.8545, 0.75, 0.8111, 0.5, 0.8341, 0.5, 0.8341, 0.75, 0.8111, 0.75, 0.1455, 0.5, 0.1659, 0.5, 0.1659, 0.75, 0.1455, 0.75, 0.375, 0.9361, 0.625, 0.9361, 0.625, 0.9591, 0.375, 0.9591, 0.375, 0.2705, 0.625, 0.2705, 0.625, 0.2909, 0.375, 0.2909, 0.375, 0.7805, 0.625, 0.7805, 0.625, 0.8111, 0.375, 0.8111, 0.6555, 0.5, 0.6861, 0.5, 0.6861, 0.75, 0.6555, 0.75, 0.2513, 0.5, 0.3139, 0.5, 0.3139, 0.75, 0.2513, 0.75, 0.375, 0.3763, 0.625, 0.3763, 0.625, 0.4389, 0.375, 0.4389, 0.375, 0.2909, 0.625, 0.2909, 0.625, 0.3139, 0.375, 0.3139, 0.1659, 0.5, 0.1889, 0.5, 0.1889, 0.75, 0.1659, 0.75, 0.375, 0.8737, 0.625, 0.8737, 0.625, 0.9361, 0.375, 0.9361, 0.7487, 0.5, 0.8111, 0.5, 0.8111, 0.75, 0.7487, 0.75, 0.375, 0.25, 0.625, 0.25, 0.625, 0.2705, 0.375, 0.2705, 0.125, 0.5, 0.1455, 0.5, 0.1455, 0.75, 0.125, 0.75, 0.8341, 0.5, 0.8545, 0.5, 0.8545, 0.75, 0.8341, 0.75, 0.375, 0.9591, 0.625, 0.9591, 0.625, 0.9795, 0.375, 0.9795, 0.6861, 0.5, 0.7487, 0.5, 0.7487, 0.75, 0.6861, 0.75, 0.375, 0.8111, 0.625, 0.8111, 0.625, 0.8737, 0.375, 0.8737, 0.375, 0.3139, 0.625, 0.3139, 0.625, 0.3763, 0.375, 0.3763, 0.1889, 0.5, 0.2513, 0.5, 0.2513, 0.75, 0.1889, 0.75, 0.6403, 0.5, 0.6555, 0.5, 0.6555, 0.75, 0.6403, 0.75, 0.375, 0.7653, 0.625, 0.7653, 0.625, 0.7805, 0.375, 0.7805, 0.3139, 0.5, 0.3445, 0.5, 0.3445, 0.75, 0.3139, 0.75, 0.375, 0.4389, 0.625, 0.4389, 0.625, 0.4695, 0.375, 0.4695, 0.375, 0.75, 0.625, 0.75, 0.625, 0.7653, 0.375, 0.7653, 0.625, 0.5, 0.6403, 0.5, 0.6403, 0.75, 0.625, 0.75, 0.3445, 0.5, 0.3597, 0.5, 0.3597, 0.75, 0.3445, 0.75, 0.375, 0.4695, 0.625, 0.4695, 0.625, 0.4847, 0.375, 0.4847])
me_cube.update()

# ---- objects
ob_empty = bpy.data.objects.new('Empty', None)
ob_empty_001 = bpy.data.objects.new('Empty.001', None)
ob_cube = bpy.data.objects.new('Cube', me_cube_001)
ob_cylinder = bpy.data.objects.new('Cylinder', me_cylinder)
ob_cube_001 = bpy.data.objects.new('Cube.001', me_cube_002)
ob_cube_002 = bpy.data.objects.new('Cube.002', me_cube_003)
ob_cube_003 = bpy.data.objects.new('Cube.003', me_cube)

# ---- transforms, parenting, visibility, modifiers, constraints
ob_empty.location = (-0.1135, 2.963, 1.236)
ob_empty.rotation_euler = (1.571, -0.0, -0.0)
ob_empty.scale = (0.5279, 0.5279, 0.5279)
ob_empty.empty_display_type = 'IMAGE'
ob_empty.empty_display_size = 5.0
ob_empty_001.location = (-3.251, -1.477, 0.9229)
ob_empty_001.rotation_euler = (1.571, -0.0, 1.571)
ob_empty_001.empty_display_type = 'IMAGE'
ob_empty_001.empty_display_size = 5.0
ob_empty_001.use_empty_image_alpha = True
ob_cube.location = (0.0, 0.0, 1.144)
ob_cube.scale = (0.2884, 0.2884, 0.2884)
_m = ob_cube.modifiers.new('Mirror', 'MIRROR')
_m.use_clip = True
_m.merge_threshold = 0.091
ob_cylinder.location = (7.451e-09, 4.839e-10, 0.0403)
ob_cylinder.rotation_euler = (0.02249, -0.008392, 0.03781)
ob_cylinder.scale = (0.08756, 0.08527, 0.1143)
_m = ob_cylinder.modifiers.new('Mirror', 'MIRROR')
ob_cube_001.location = (0.0, 0.0, 1.944)
ob_cube_001.rotation_euler = (-0.1398, -0.009734, 0.02041)
ob_cube_001.scale = (0.3133, 0.3133, 0.3133)
ob_cube_002.location = (0.0, 0.0, 1.944)
ob_cube_002.rotation_euler = (-0.1398, -0.009734, 0.02041)
ob_cube_002.scale = (0.3133, 0.3133, 0.3133)
_m = ob_cube_002.modifiers.new('Solidify', 'SOLIDIFY')
_m.thickness = 0.05
ob_cube_003.location = (0.0, 0.0, 2.183)
ob_cube_003.scale = (0.3647, 0.246, 0.227)

# ---- collection membership
col_collection.objects.link(ob_empty)
col_collection.objects.link(ob_empty_001)
col_collection.objects.link(ob_cube)
col_collection.objects.link(ob_cylinder)
col_collection.objects.link(ob_cube_001)
col_collection.objects.link(ob_cube_002)
col_collection.objects.link(ob_cube_003)

# ---- scene / render settings (as saved in the file)
scene.frame_start = 1; scene.frame_end = 250; scene.frame_set(2)
scene.render.engine = 'BLENDER_EEVEE_NEXT'
scene.cycles.sampling_pattern = 'TABULATED_SOBOL'
scene.eevee.ray_tracing_options.trace_max_roughness = 0.0
bpy.context.view_layer.update()

# ---- added for rendering (the .blend has no active camera and no usable light): camera, sun
cam_auto = bpy.data.cameras.new('AutoCamera')
cam_auto.lens = 50.0
cam_auto.sensor_width = 36.0
cam_auto.clip_end = 1000.0
ob_auto_camera = bpy.data.objects.new('AutoCamera', cam_auto)
scene.collection.objects.link(ob_auto_camera)
ob_auto_camera.location = (2.67712, -3.21125, 3.32808)
ob_auto_camera.rotation_euler = (1.09748, -7.21219e-08, 0.694738)
scene.camera = ob_auto_camera
light_auto_sun = bpy.data.lights.new('AutoSun', 'SUN')
light_auto_sun.energy = 3.0
light_auto_sun.angle = 0.0523599
ob_auto_sun = bpy.data.objects.new('AutoSun', light_auto_sun)
scene.collection.objects.link(ob_auto_sun)
ob_auto_sun.rotation_euler = (0.872665, 0.174533, 0.523599)
bpy.context.view_layer.update()
